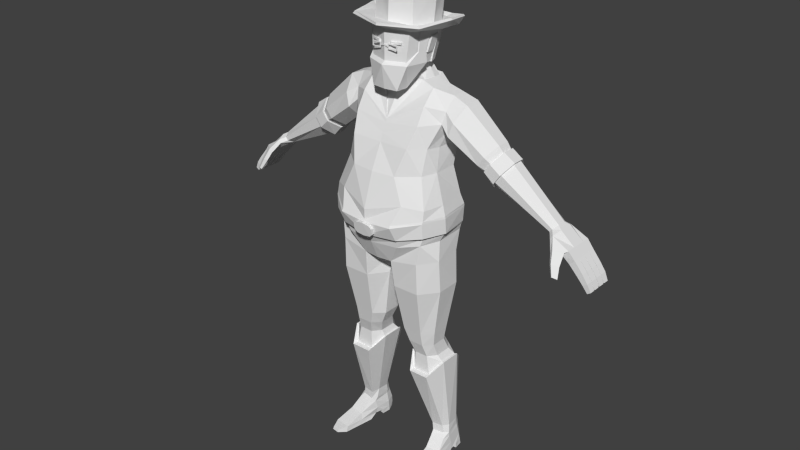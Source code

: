 # Source: Character_10.1.blend  (saved by Blender 2.78.0; exported with 4.5.12 LTS)
import bpy
from mathutils import Matrix  # noqa: F401  (used for matrix-valued properties, if any)

bpy.ops.wm.read_factory_settings(use_empty=True)
scene = bpy.context.scene
scene.name = 'Scene'

# ---- collections
col_collection_1 = bpy.data.collections.new('Collection 1'); scene.collection.children.link(col_collection_1)

# ---- world
world_world = bpy.data.worlds.new('World'); scene.world = world_world
world_world.color = (0.05088, 0.05088, 0.05088)
world_world.use_sun_shadow = False
world_world.sun_shadow_jitter_overblur = 0.0
world_world.cycles.sampling_method = 'NONE'
world_world.cycles.sample_map_resolution = 256

# ---- meshes
me_cubo = bpy.data.meshes.new('Cubo')
me_cubo.from_pydata([(-0.1046, -0.06906, 1.808), (0.0, -0.1538, 2.171), (0.0, 0.1072, 2.138), (0.0, 0.1012, 2.101), (0.0, -0.1568, 2.128), (0.0, -0.01731, 2.153), (0.0, 0.04704, 1.806), (-0.05572, 0.02324, 1.803), (0.0, -0.09341, 1.759), (-0.05209, -0.06012, 1.773), (-0.7192, 0.05866, 1.25), (-0.7307, 0.05866, 1.263), (-0.7699, 0.07129, 1.19), (-0.8023, 0.07129, 1.22), (-0.7995, 0.07129, 1.159), (-0.8295, 0.07129, 1.184), (-0.8389, 0.07129, 1.118), (-0.8663, 0.07129, 1.139), (-0.8644, 0.07129, 1.087), (-0.8901, 0.07129, 1.105), (-0.8864, 0.06842, 1.061), (-0.9054, 0.06842, 1.072), (-0.7077, 0.03328, 1.237), (-0.7077, -0.02311, 1.237), (-0.7307, -0.06989, 1.263), (-0.7422, -0.02938, 1.275), (-0.7422, 0.03328, 1.275), (-0.8023, 0.03699, 1.22), (-0.7995, 0.03956, 1.159), (-0.7995, 0.005258, 1.159), (-0.7995, -0.02904, 1.159), (-0.8295, -0.02904, 1.184), (-0.8295, 0.005258, 1.184), (-0.8295, 0.03956, 1.184), (-0.8389, 0.03699, 1.118), (-0.8389, 0.002686, 1.118), (-0.8389, -0.03162, 1.118), (-0.8663, -0.03162, 1.139), (-0.8663, 0.002686, 1.139), (-0.8663, 0.03699, 1.139), (-0.8644, 0.03699, 1.087), (-0.8644, 0.002686, 1.087), (-0.8644, -0.03162, 1.087), (-0.8901, -0.03162, 1.105), (-0.8901, 0.002686, 1.105), (-0.8901, 0.03699, 1.105), (-0.8864, 0.03481, 1.061), (-0.8864, -0.0006416, 1.061), (-0.8864, -0.03272, 1.061), (-0.9054, -0.03272, 1.072), (-0.9054, -0.0006416, 1.072), (-0.9054, 0.03481, 1.072), (-0.8663, 0.04213, 1.139), (-0.8901, 0.04213, 1.105), (-0.9054, 0.04436, 1.072), (-0.7699, 0.04213, 1.19), (-0.8389, 0.04213, 1.118), (-0.8644, 0.04213, 1.087), (-0.8864, 0.04436, 1.061), (-0.7699, 0.007831, 1.19), (-0.8389, 0.007831, 1.118), (-0.8663, 0.007831, 1.139), (-0.8644, 0.007831, 1.087), (-0.8901, 0.007831, 1.105), (-0.8864, 0.01075, 1.061), (-0.9054, 0.01075, 1.072), (-0.7699, -0.02647, 1.19), (-0.8023, -0.02647, 1.22), (-0.8389, -0.02647, 1.118), (-0.8663, -0.02647, 1.139), (-0.8644, -0.02647, 1.087), (-0.8901, -0.02647, 1.105), (-0.8864, -0.0247, 1.061), (-0.9054, -0.0247, 1.072), (-0.8052, -0.06077, 1.164), (-0.8447, -0.06077, 1.122), (-0.8714, -0.06077, 1.092), (-0.8903, -0.05677, 1.063), (-0.8295, -0.06077, 1.184), (-0.8663, -0.06077, 1.139), (-0.8901, -0.06077, 1.105), (-0.9054, -0.05677, 1.072), (-0.8023, -0.06717, 1.22), (-0.7192, -0.06989, 1.25), (-0.7718, -0.06935, 1.201), (-0.7453, -0.1029, 1.207), (-0.7583, -0.1226, 1.171), (-0.7863, -0.1057, 1.16), (-0.7782, -0.1417, 1.13), (-0.7978, -0.13, 1.122), (-0.792, -0.08058, 1.214), (-0.7557, -0.1071, 1.224), (-0.7961, -0.1153, 1.17), (-0.768, -0.1321, 1.181), (-0.8035, -0.1356, 1.128), (-0.7839, -0.1473, 1.136), (-0.7228, -0.01786, 1.286), (-0.7228, 0.02182, 1.286), (-0.5146, 0.02958, 1.484), (-0.5146, -0.02409, 1.484), (-0.5064, 0.02622, 1.478), (-0.5064, -0.02083, 1.478), (-0.4281, -0.02083, 1.365), (-0.4281, 0.02622, 1.365), (-0.2316, 0.0173, 1.698), (-0.2328, -0.04232, 1.697), (-0.7113, 0.04767, 1.273), (-0.4551, 0.08325, 1.398), (-0.4551, -0.07777, 1.398), (-0.4254, -0.02409, 1.355), (-0.4803, 0.07328, 1.441), (-0.4542, 0.07328, 1.403), (-0.4803, -0.06789, 1.441), (-0.4542, -0.06789, 1.403), (-0.3554, 0.02785, 1.42), (-0.3554, -0.02914, 1.42), (-0.442, -0.02914, 1.539), (-0.442, 0.02785, 1.539), (-0.4131, 0.08483, 1.499), (-0.3842, 0.08483, 1.459), (-0.3842, -0.08612, 1.459), (-0.4131, -0.08612, 1.499), (-0.3934, -0.02279, 1.404), (-0.3934, 0.02683, 1.404), (-0.4635, 0.02683, 1.507), (-0.4635, -0.02279, 1.507), (-0.4168, 0.07645, 1.439), (-0.4401, 0.07645, 1.473), (-0.4401, -0.0724, 1.473), (-0.4168, -0.0724, 1.439), (-0.2531, 0.08476, 1.63), (-0.2973, -0.04401, 1.671), (-0.2449, 0.09448, 1.552), (-0.2945, 0.02776, 1.674), (-0.2589, -0.0486, 1.495), (-0.258, -0.1129, 1.552), (-0.2495, 0.03855, 1.513), (-0.2756, -0.1053, 1.61), (-0.1657, 0.01599, 1.716), (-0.1516, -0.07033, 1.718), (-0.2007, 0.05889, 1.663), (-0.09363, 0.06085, 1.735), (0.0, 0.06858, 1.735), (-0.0925, -0.046, 1.73), (-0.2496, -0.08813, 0.07841), (-0.1888, -0.09872, 0.07841), (-0.244, 0.02203, 0.08365), (-0.2554, -0.05159, 0.07841), (-0.1801, 0.04663, 0.08402), (-0.2247, 0.05023, 0.08402), (-0.1697, 0.01604, 0.08402), (-0.1721, -0.06591, 0.07841), (-0.2724, -0.2213, 0.01238), (-0.2007, -0.2323, 0.01238), (-0.2531, 0.03294, 0.009488), (-0.2629, -0.04274, 0.006469), (-0.16, 0.01815, 0.009488), (-0.175, -0.05817, 0.006469), (-0.2548, 0.03563, -0.01381), (-0.2297, 0.05906, -0.01381), (-0.2749, -0.2278, -0.01381), (-0.1745, 0.05682, -0.01381), (-0.1594, 0.0203, -0.01381), (-0.2005, -0.2392, -0.01381), (-0.2482, 0.02981, 0.03939), (-0.1671, -0.05495, 0.03939), (-0.1946, -0.1417, 0.03939), (-0.2607, -0.1316, 0.03939), (-0.2586, -0.04094, 0.03939), (-0.1604, 0.01633, 0.03939), (0.0, -0.1554, 0.9516), (0.0, 0.002137, 0.9608), (-0.1955, -0.2194, 0.8676), (-0.1796, -0.1728, 0.6465), (-0.1797, -0.1599, 0.5837), (-0.1882, -0.1383, 0.5224), (-0.2048, -0.1413, 0.4346), (-0.23, -0.07157, 0.134), (-0.2391, -0.06828, 0.09699), (0.0, 0.06662, 1.0), (-0.07561, -0.2194, 0.8676), (-0.09085, -0.1728, 0.6465), (-0.1101, -0.1599, 0.5837), (-0.127, -0.1383, 0.5224), (-0.1237, -0.1413, 0.4346), (-0.1803, -0.0787, 0.134), (-0.1843, -0.07885, 0.09699), (-0.06802, -0.2337, 0.9892), (-0.2542, -0.02721, 0.8676), (-0.224, -0.05055, 0.6465), (-0.2145, -0.054, 0.5837), (-0.2189, -0.02467, 0.5224), (-0.2504, -0.003128, 0.495), (-0.2407, 0.0159, 0.1315), (-0.2411, 0.01908, 0.09864), (-0.2564, -0.1403, 0.8676), (-0.224, -0.132, 0.6465), (-0.2145, -0.1246, 0.5837), (-0.2189, -0.1004, 0.5224), (-0.2407, -0.09528, 0.4945), (-0.2475, -0.04408, 0.1339), (-0.2529, -0.05125, 0.09699), (-0.2041, 0.0295, 1.487), (-0.07653, 0.02932, 0.8676), (-0.1796, 0.02932, 0.8676), (-0.09085, -0.009815, 0.6465), (-0.1796, -0.009815, 0.6465), (-0.1101, -0.01869, 0.5837), (-0.1797, -0.01869, 0.5837), (-0.127, 0.01322, 0.5224), (-0.1882, 0.01322, 0.5224), (-0.1237, 0.03309, 0.4346), (-0.2107, 0.06233, 0.4352), (-0.1879, 0.04322, 0.1315), (-0.2229, 0.04322, 0.1315), (-0.1821, 0.04351, 0.09864), (-0.2265, 0.04672, 0.09838), (-0.1399, 0.03723, 1.017), (0.0, -0.2376, 0.9866), (-0.01667, -0.02721, 0.8676), (-0.04645, -0.05055, 0.6465), (-0.07527, -0.054, 0.5837), (-0.09634, -0.02467, 0.5224), (-0.08608, -0.003242, 0.4945), (-0.1714, 0.0159, 0.1315), (-0.1688, 0.01908, 0.09864), (-0.005556, -0.01029, 0.9593), (-0.01667, -0.1403, 0.8676), (-0.04645, -0.132, 0.6465), (-0.07527, -0.1246, 0.5837), (-0.09634, -0.1004, 0.5224), (-0.08608, -0.09528, 0.4945), (-0.168, -0.04315, 0.1387), (-0.1683, -0.05479, 0.09699), (-0.002276, -0.1199, 0.9593), (0.0, -0.2768, 1.076), (0.0, 0.09472, 1.104), (-0.08747, 0.08828, 1.102), (-0.1238, -0.2629, 1.082), (0.0, -0.2664, 1.388), (0.0, 0.04121, 1.388), (0.0, -0.1982, 1.531), (0.0, 0.08345, 1.586), (0.0, -0.2133, 1.498), (0.0, 0.07448, 1.487), (0.0, -0.3148, 1.193), (0.0, 0.08634, 1.201), (-0.2104, -0.007762, 1.388), (-0.06041, 0.06154, 0.9999), (-0.2328, 0.01605, 1.097), (-0.2455, 0.02391, 1.215), (-0.2424, -0.1308, 1.1), (-0.211, -0.1159, 1.388), (-0.1993, -0.08811, 1.487), (-0.264, -0.1268, 1.217), (-0.1043, -0.2545, 1.388), (-0.1534, -0.1727, 1.586), (-0.1355, -0.2169, 1.5), (-0.1244, -0.3061, 1.199), (-0.08698, 0.04121, 1.388), (-0.1226, 0.08345, 1.586), (-0.1082, 0.07448, 1.487), (-0.08353, 0.08273, 1.202), (0.0, -0.1804, 1.569), (-0.1528, -0.131, 1.657), (-0.1622, 0.05808, 1.096), (-0.1452, 0.0412, 1.388), (-0.164, 0.071, 1.487), (-0.2038, 0.07003, 1.591), (-0.1694, 0.06605, 1.207), (0.0, -0.1738, 1.583), (-0.2264, -0.08578, 1.641), (-0.1274, 0.06438, 1.678), (0.0, 0.07831, 1.681), (-0.105, 0.009093, 1.733), (0.0, 0.02829, 1.803), (-0.06, -0.08816, 1.765), (0.0, -0.07566, 1.768), (-0.06087, 0.003506, 1.793), (-0.2415, -0.01705, 1.014), (-0.1931, -0.2233, 1.009), (-0.254, -0.1489, 1.014), (-0.207, -0.2156, 1.097), (-0.1869, -0.1507, 1.493), (-0.2269, -0.2237, 1.217), (-0.1868, -0.1845, 1.388), (-0.7714, -0.08051, 1.2), (-0.2171, 0.03013, 1.55), (-0.2187, -0.1017, 1.591), (-0.2129, -0.05209, 1.546), (-0.06951, 0.0906, 2.102), (-0.09514, 0.07119, 2.104), (-0.08568, 0.004415, 1.806), (-0.06564, 0.02674, 1.806), (-0.06298, 0.09695, 2.139), (-0.09825, 0.07574, 2.142), (0.0, 0.04941, 2.145), (-0.09035, -0.1204, 2.125), (-0.0925, -0.1176, 2.166), (-0.1246, -0.01744, 2.115), (-0.1359, -0.01539, 2.153), (-0.1211, -0.03528, 1.956), (-0.1252, -0.04459, 1.941), (-0.09559, -0.1497, 1.95), (-0.09427, -0.1304, 1.964), (0.0, 0.07775, 1.934), (0.0, 0.07364, 1.947), (0.0, -0.1867, 1.953), (0.0, -0.1624, 1.976), (-0.1003, 0.04369, 1.936), (-0.09845, 0.04434, 1.949), (-0.07978, 0.06182, 1.948), (-0.07932, 0.06374, 1.935), (-0.1919, -0.02048, 1.992), (-0.2029, -0.02572, 1.987), (-0.1653, -0.1789, 1.98), (-0.1566, -0.1762, 1.991), (0.0, 0.1489, 1.947), (0.0, 0.1455, 1.953), (0.0, -0.2335, 1.976), (0.0, -0.232, 1.986), (-0.1668, 0.1012, 1.968), (-0.1554, 0.1087, 1.971), (-0.07866, 0.1362, 1.955), (-0.07759, 0.1391, 1.948), (0.0, 0.05129, 1.729), (-0.09139, 0.04544, 1.729), (-0.1, 0.00618, 1.728), (0.0, -0.07176, 1.731), (-0.09658, -0.06462, 1.736), (-0.08908, 0.05251, 1.714), (0.0, 0.05922, 1.714), (-0.1055, 0.007516, 1.712), (-0.09686, -0.05229, 1.715), (-0.4849, 0.08325, 1.441), (-0.6882, 0.02182, 1.247), (-0.6998, 0.04767, 1.26), (-0.6882, -0.01786, 1.247), (-0.6998, -0.04352, 1.26), (-0.4254, 0.02958, 1.355), (-0.7113, -0.04352, 1.273), (0.0, -0.296, 1.112), (0.0, 0.093, 1.127), (-0.2384, 0.01873, 1.122), (-0.2574, -0.122, 1.132), (-0.1361, -0.2677, 1.116), (-0.089, 0.08806, 1.126), (-0.1698, 0.05741, 1.123), (-0.2181, -0.2089, 1.131), (0.0, -0.295, 1.122), (-0.04722, -0.3039, 1.14), (-0.0353, -0.302, 1.127), (-0.0464, -0.308, 1.166), (0.0, -0.3126, 1.184), (-0.0333, -0.3104, 1.178), (-0.0466, -0.3251, 1.14), (0.0, -0.3223, 1.122), (-0.03401, -0.3233, 1.127), (0.0, -0.3336, 1.184), (-0.04639, -0.3291, 1.166), (-0.03327, -0.3314, 1.178), (-0.2107, -0.1683, 0.4352), (-0.2504, -0.09811, 0.495), (-0.1199, -0.1683, 0.4352), (-0.2407, -0.009102, 0.4945), (-0.2048, 0.03309, 0.4346), (-0.1199, 0.06233, 0.4352), (-0.07804, -0.09811, 0.495), (-0.07804, 0.004077, 0.495), (-0.253, -0.2712, 0.008338), (-0.2208, -0.2761, 0.008338), (-0.254, -0.2741, -0.002115), (-0.2207, -0.2792, -0.002115), (-0.2602, -0.004947, -0.01381), (-0.1633, -0.0205, -0.01381), (-0.2601, -0.00588, 0.009488), (-0.1618, -0.02096, 0.009488), (-0.268, -0.07735, -0.0143), (-0.176, -0.09314, -0.0143), (-0.1755, 0.05868, 0.03939), (-0.1745, 0.06022, 0.009488), (-0.228, 0.06112, 0.009488), (-0.2259, 0.05985, 0.03939), (-0.1268, -0.3117, 1.188), (0.0, -0.3203, 1.182), (-0.08388, 0.09084, 1.195), (0.0, 0.09432, 1.193), (0.0, -0.3102, 1.122), (-0.266, -0.1276, 1.206), (-0.2451, 0.02625, 1.205), (-0.242, 0.02313, 1.134), (-0.2256, -0.2288, 1.206), (-0.2674, -0.1234, 1.139), (-0.1351, -0.2836, 1.125), (-0.08666, 0.09022, 1.132), (-0.1738, 0.07293, 1.2), (0.0, 0.09325, 1.134), (-0.1762, 0.06221, 1.132), (-0.2275, -0.2247, 1.14), (-0.06269, -0.1533, 1.896), (-0.01107, -0.1661, 1.894), (-0.06499, -0.1543, 1.906), (-0.01107, -0.1654, 1.905), (-0.0682, -0.1664, 1.895), (-0.02905, -0.1816, 1.894), (-0.0705, -0.1665, 1.905), (-0.02905, -0.1809, 1.905), (-0.0428, -0.1651, 1.887), (-0.03001, -0.1673, 1.887), (-0.05006, -0.1703, 1.887), (-0.03727, -0.1726, 1.887), (-0.04281, -0.1651, 1.882), (-0.03002, -0.1674, 1.882), (-0.05007, -0.1704, 1.883), (-0.03728, -0.1726, 1.883), (-0.1031, -0.1103, 1.863), (-0.1049, -0.07745, 1.863), (-0.1073, -0.1044, 1.954), (-0.1112, -0.1021, 1.953), (-0.107, -0.108, 1.862), (-0.1166, -0.07517, 1.862), (-0.127, -0.05574, 1.947), (-0.1091, -0.07101, 1.855), (-0.09782, -0.03535, 1.855), (-0.1209, -0.05842, 1.918), (-0.1157, -0.01537, 1.918), (-0.1298, -0.0551, 1.915), (-0.118, -0.06769, 1.853), (-0.1145, -0.03204, 1.853), (-0.1245, -0.01205, 1.915), (-0.08288, -0.154, 1.826), (0.0, -0.1848, 1.826), (-0.1165, -0.007005, 1.94), (-0.1, -0.027, 1.803), (0.0, 0.05847, 1.803), (0.0, 0.0911, 1.942), (-0.09329, 0.009259, 1.803), (-0.1063, 0.0495, 1.941), (-0.07932, 0.07704, 1.942), (-0.06711, 0.03885, 1.803), (-0.1243, -0.001381, 1.941), (-0.1061, -0.027, 1.803), (-0.1192, -0.06613, 1.923), (-0.1249, -0.06384, 1.922), (-0.1138, -0.006647, 1.922), (-0.1216, -0.006647, 1.922), (-0.2677, -0.132, 0.009424), (-0.2714, -0.1526, -0.01406), (-0.1878, -0.1452, 0.009424), (-0.1883, -0.1662, -0.01406), (0.0, 0.1333, 1.942), (-0.1741, -0.0291, 1.965), (-0.1401, 0.0902, 1.955), (-0.06225, 0.1247, 1.942), (-0.1338, -0.1706, 1.984), (0.0, -0.2212, 1.983), (-0.1684, -0.03552, 1.95), (0.0, -0.2005, 1.966), (-0.1314, -0.167, 1.961), (-0.1601, 0.0748, 1.941), (-0.06509, 0.1083, 1.933), (0.0, 0.1168, 1.932), (-0.2493, -0.1229, 1.261), (-0.1505, -0.2677, 1.276), (-0.08019, 0.06857, 1.248), (-0.2331, 0.01279, 1.26), (0.0, -0.3157, 1.238), (-0.1624, 0.0554, 1.249), (0.0, 0.07004, 1.247), (-0.2253, -0.2162, 1.259), (0.0, -0.1241, 1.702), (-0.05686, -0.119, 1.708), (0.0, -0.1878, 1.712), (-0.0586, -0.1802, 1.712), (-0.09307, -0.1634, 1.814), (0.0, -0.2029, 1.814), (-0.1172, -0.07014, 1.814), (-0.4849, -0.07777, 1.441), (-0.4124, 0.08686, 1.439), (-0.439, 0.08686, 1.478), (-0.4657, 0.03027, 1.517), (-0.4657, -0.02632, 1.517), (-0.439, -0.08291, 1.478), (-0.4124, -0.08291, 1.439), (-0.3857, -0.02632, 1.399), (-0.3857, 0.03027, 1.399), (-0.05997, -0.1805, 1.874), (-0.01812, -0.1839, 1.882), (-0.05997, -0.1805, 1.896), (-0.01812, -0.1839, 1.888), (-0.05653, -0.1807, 1.893), (-0.05653, -0.1807, 1.877), (-0.02151, -0.1828, 1.877), (-0.02151, -0.1828, 1.893), (-0.05676, -0.1844, 1.893), (-0.05676, -0.1844, 1.877), (-0.02173, -0.1865, 1.877), (-0.02173, -0.1865, 1.893), (-0.0602, -0.1842, 1.896), (-0.0602, -0.1842, 1.874), (-0.01824, -0.1858, 1.882), (-0.01824, -0.1858, 1.888), (-0.01807, -0.183, 1.874), (-0.01807, -0.183, 1.896), (-0.01829, -0.1867, 1.874), (-0.01829, -0.1867, 1.896), (0.0, -0.1862, 1.887), (0.0, -0.1862, 1.893), (0.0, -0.1881, 1.887), (0.0, -0.1881, 1.893)], [], [(0, 276, 471, 476), (297, 4, 1, 298), (7, 278, 292, 293), (21, 20, 58, 54), (38, 35, 41, 44), (32, 29, 35, 38), (10, 22, 55, 12), (15, 14, 16, 17), (19, 18, 20, 21), (52, 17, 19, 53), (65, 51, 46, 64), (66, 84, 74, 30), (36, 75, 76, 42), (71, 44, 50, 73), (63, 45, 51, 65), (13, 11, 10, 12), (73, 50, 47, 72), (69, 38, 44, 71), (61, 39, 45, 63), (53, 19, 21, 54), (16, 56, 57, 18), (29, 30, 68, 35), (34, 60, 62, 40), (35, 68, 70, 41), (23, 83, 84, 66), (62, 63, 65, 64), (63, 62, 60, 61), (28, 33, 52, 56), (14, 28, 56, 16), (48, 49, 43, 42), (78, 31, 37, 79), (90, 92, 93, 91), (92, 94, 95, 93), (89, 87, 86, 88), (340, 96, 25, 24), (85, 86, 87, 286), (59, 66, 30, 29), (88, 95, 94, 89), (91, 93, 86, 85), (79, 75, 74, 78), (80, 76, 75, 79), (81, 49, 48, 77), (70, 71, 73, 72), (71, 70, 68, 69), (47, 50, 44, 41), (46, 51, 45, 40), (40, 45, 39, 34), (34, 39, 33, 28), (32, 33, 39, 61), (56, 52, 53, 57), (57, 53, 54, 58), (17, 16, 18, 19), (40, 62, 64, 46), (41, 70, 72, 47), (18, 57, 58, 20), (31, 32, 38, 69), (13, 12, 14, 15), (11, 13, 27, 26), (82, 90, 91, 24), (77, 76, 80, 81), (24, 25, 67, 82), (69, 68, 30, 31), (78, 74, 84, 82), (80, 43, 49, 81), (79, 37, 43, 80), (335, 337, 23, 22), (109, 484, 483, 108), (477, 482, 481, 99), (103, 111, 107, 339), (130, 140, 268, 132), (134, 289, 288, 135), (131, 105, 104, 133), (117, 124, 125, 116), (116, 125, 128, 121), (115, 122, 123, 114), (119, 126, 127, 118), (118, 127, 124, 117), (121, 128, 129, 120), (271, 105, 131, 137), (124, 127, 479, 480), (112, 113, 108, 477), (132, 136, 114, 119), (114, 123, 126, 119), (135, 288, 271, 137), (136, 287, 289, 134), (130, 118, 117, 133), (137, 131, 116, 121), (126, 123, 485, 478), (101, 112, 477, 99), (120, 129, 122, 115), (122, 129, 483, 484), (111, 110, 334, 107), (115, 134, 135, 120), (118, 130, 132, 119), (96, 97, 26, 25), (336, 335, 22, 10), (67, 27, 33, 32, 31), (25, 26, 27, 67), (61, 60, 29, 32), (97, 106, 11, 26), (42, 76, 77, 48), (106, 336, 10, 11), (12, 55, 28, 14), (338, 340, 24, 83), (337, 338, 83, 23), (90, 82, 84, 286), (84, 83, 85, 286), (123, 122, 484, 485), (113, 102, 109, 108), (125, 124, 480, 481), (102, 103, 339, 109), (120, 135, 137, 121), (146, 194, 216, 149), (382, 381, 154, 164), (166, 153, 448), (149, 216, 215, 148), (174, 175, 183, 182), (374, 162, 156, 376), (169, 165, 157, 376, 156), (167, 446, 152), (169, 156, 380, 379), (193, 194, 201, 200), (380, 156, 162, 161), (446, 155, 377, 447), (196, 197, 174, 173), (158, 159, 161, 162), (373, 374, 376, 375), (168, 164, 154, 375, 155), (232, 224, 368, 367), (154, 381, 159, 158), (448, 153, 163, 449), (151, 165, 169, 150), (150, 169, 379, 148), (147, 168, 167, 144), (151, 145, 166, 165), (149, 382, 164, 146), (213, 214, 212, 366), (232, 233, 225, 224), (191, 364, 199, 198), (230, 231, 223, 222), (190, 191, 198, 197), (230, 222, 221, 229), (188, 189, 196, 195), (227, 228, 220, 219), (204, 188, 279, 217), (234, 227, 219, 226), (208, 207, 209, 210), (189, 190, 197, 196), (208, 190, 189, 206), (181, 182, 229, 228), (361, 177, 185, 363), (232, 367, 363, 185), (214, 216, 194, 193), (201, 178, 177, 200), (213, 366, 368, 224), (163, 153, 370, 372), (153, 166, 167, 152), (144, 145, 186, 178), (259, 266, 267, 261), (173, 181, 180, 172), (166, 145, 144, 167), (184, 183, 175, 176), (192, 193, 200, 362), (197, 198, 175, 174), (147, 201, 194, 146), (181, 228, 227, 180), (230, 229, 182, 183), (207, 221, 222, 209), (184, 231, 230, 183), (362, 200, 177, 361), (208, 206, 205, 207), (204, 206, 189, 188), (195, 196, 173, 172), (199, 176, 175, 198), (144, 178, 201, 147), (182, 181, 173, 174), (220, 228, 229, 221), (210, 365, 364, 191), (207, 205, 220, 221), (177, 178, 186, 185), (202, 247, 252, 253), (206, 204, 203, 205), (233, 151, 150, 225), (365, 210, 209, 211), (462, 465, 250, 254), (186, 233, 232, 185), (216, 214, 213, 215), (151, 233, 186, 145), (215, 213, 224, 225), (211, 209, 222, 223), (205, 203, 219, 220), (281, 279, 188, 195), (148, 215, 225, 150), (248, 237, 236, 179), (257, 243, 241, 256), (249, 279, 281, 251), (261, 267, 268, 260), (255, 239, 243, 257), (248, 203, 204, 217), (347, 343, 390, 397), (234, 226, 171, 170), (283, 253, 252, 285), (262, 246, 386, 385), (464, 468, 246, 262), (269, 262, 385, 395), (465, 247, 266, 467), (187, 218, 235, 238), (187, 238, 282, 280), (463, 469, 284, 258), (217, 265, 237, 248), (344, 251, 282, 348), (281, 280, 282, 251), (466, 239, 255, 463), (240, 259, 261, 244), (244, 261, 260, 242), (256, 241, 263, 264), (469, 285, 252, 462), (267, 266, 247, 202), (467, 266, 259, 464), (260, 268, 140, 272), (104, 138, 272, 140), (139, 329, 274, 138), (114, 136, 134, 115), (116, 131, 133, 117), (140, 130, 133, 104), (268, 287, 136, 132), (326, 7, 275, 325), (277, 9, 143, 328), (187, 234, 170, 218), (180, 227, 234, 187), (271, 264, 139, 105), (348, 282, 238, 345), (245, 258, 383, 384), (257, 283, 285, 255), (172, 280, 281, 195), (180, 187, 280, 172), (226, 248, 179, 171), (382, 149, 148, 379), (381, 380, 161, 159), (217, 279, 249, 265), (85, 83, 24, 91), (86, 93, 95, 88), (87, 92, 90, 286), (89, 94, 92, 87), (36, 37, 31, 30), (42, 43, 37, 36), (30, 74, 75, 36), (22, 23, 66, 59, 55), (28, 29, 60, 34), (33, 15, 17, 52), (13, 15, 33, 27), (55, 59, 29, 28), (67, 31, 78, 82), (276, 9, 277, 8), (278, 7, 326, 327), (7, 293, 6, 275), (449, 163, 160, 447), (146, 164, 168, 147), (283, 288, 289, 253), (253, 289, 287, 202), (272, 141, 142, 273), (267, 202, 287, 268), (138, 274, 141, 272), (256, 288, 283, 257), (264, 271, 288, 256), (242, 260, 272, 273), (208, 210, 191, 190), (107, 478, 485, 339), (0, 292, 278, 9), (276, 0, 9), (292, 0, 433), (298, 1, 5, 300), (291, 295, 294, 290), (264, 263, 270, 139), (193, 192, 212, 214), (104, 105, 139, 138), (278, 327, 143, 9), (310, 291, 290, 311), (296, 295, 300, 5), (3, 290, 294, 2), (295, 291, 299, 300), (2, 294, 295, 296), (219, 203, 248, 226), (298, 300, 299, 297), (461, 460, 324, 317), (299, 301, 304, 297), (451, 313, 316), (291, 310, 301, 299), (459, 456, 314, 321), (297, 304, 308, 4), (453, 450, 318, 323), (3, 306, 311, 290), (452, 453, 323), (321, 322, 323, 324), (313, 314, 315, 316), (322, 321, 314, 313), (316, 315, 319, 320), (318, 317, 324, 323), (455, 454, 316, 320), (456, 458, 315, 314), (459, 321, 324), (458, 457, 319, 315), (451, 452, 322, 313), (143, 327, 332, 333), (141, 274, 332, 330), (274, 329, 333, 332), (142, 141, 330, 331), (327, 326, 330, 332), (326, 325, 331, 330), (96, 340, 112, 101), (338, 113, 112, 340), (337, 102, 113, 338), (335, 103, 102, 337), (335, 336, 111, 103), (98, 480, 479, 334), (249, 343, 347, 265), (346, 347, 397, 394), (250, 269, 395, 389), (235, 341, 345, 238), (237, 346, 342, 236), (251, 344, 343, 249), (237, 265, 347, 346), (352, 350, 355, 359), (356, 358, 360, 359, 355, 357), (349, 356, 357, 351), (351, 357, 355, 350), (358, 353, 354, 360), (360, 354, 352, 359), (362, 199, 364, 192), (192, 364, 365, 212), (212, 365, 211, 366), (366, 211, 223, 368), (368, 223, 231, 367), (367, 231, 184, 363), (363, 184, 176, 361), (361, 176, 199, 362), (369, 371, 372, 370), (152, 160, 371, 369), (160, 163, 372, 371), (153, 152, 369, 370), (373, 375, 154, 158), (374, 373, 158, 162), (375, 376, 157, 155), (377, 155, 157, 378), (379, 380, 381, 382), (394, 397, 395, 385), (392, 388, 389, 390), (394, 385, 386, 396), (387, 384, 383, 393), (390, 389, 395, 397), (391, 398, 393, 383), (388, 392, 398, 391), (348, 345, 393, 398), (284, 254, 388, 391), (344, 348, 398, 392), (254, 250, 389, 388), (345, 341, 387, 393), (342, 346, 394, 396), (258, 284, 391, 383), (343, 344, 392, 390), (400, 402, 406, 404), (405, 403, 404, 406), (399, 400, 404, 403), (402, 401, 405, 406), (401, 399, 403, 405), (407, 409, 410, 408), (411, 412, 414, 413), (409, 407, 411, 413), (410, 409, 413, 414), (408, 410, 414, 412), (421, 443, 420, 419, 418), (442, 416, 420, 443), (415, 417, 418, 419), (415, 419, 474, 430), (419, 420, 476, 474), (429, 428, 427, 426), (424, 425, 429, 426), (423, 422, 427, 428), (425, 423, 428, 429), (422, 424, 426, 427), (292, 433, 441, 436), (303, 430, 431, 307), (6, 293, 439, 434), (436, 437, 438, 439), (435, 434, 439, 438), (437, 436, 441, 445, 440), (293, 292, 436, 439), (433, 444, 445, 441), (421, 440, 445, 443), (443, 445, 444, 442), (168, 155, 446, 167), (152, 446, 447, 160), (165, 166, 448, 157), (157, 448, 449, 378), (378, 449, 447, 377), (301, 310, 452, 451), (308, 304, 454, 455), (310, 311, 453, 452), (311, 306, 450, 453), (304, 301, 451, 454), (303, 307, 457, 458), (302, 303, 458, 456), (309, 432, 302, 456, 459), (305, 312, 460, 461), (312, 309, 459, 460), (460, 459, 324), (322, 452, 323), (454, 451, 316), (269, 467, 464, 262), (284, 469, 462, 254), (245, 466, 463, 258), (255, 285, 469, 463), (250, 465, 467, 269), (259, 240, 468, 464), (252, 247, 465, 462), (473, 471, 470, 472), (475, 474, 473, 472), (474, 476, 471, 473), (276, 8, 470, 471), (431, 430, 474, 475), (328, 143, 333, 270), (139, 270, 329), (99, 481, 480, 98), (334, 479, 478, 107), (339, 485, 484, 109), (108, 483, 482, 477), (106, 110, 111, 336), (97, 100, 110, 106), (101, 100, 97, 96), (128, 125, 481, 482), (110, 100, 98, 334), (129, 128, 482, 483), (100, 101, 99, 98), (127, 126, 478, 479), (491, 486, 488, 490), (492, 502, 486, 491), (493, 503, 502, 492), (490, 488, 503, 493), (495, 494, 498, 499), (496, 495, 499, 504), (497, 496, 504, 505), (494, 497, 505, 498), (503, 488, 498, 505), (486, 502, 504, 499), (490, 493, 497, 494), (492, 491, 495, 496), (489, 501, 509, 507), (488, 486, 499, 498), (493, 492, 496, 497), (491, 490, 494, 495), (489, 487, 502, 503), (500, 501, 505, 504), (501, 489, 503, 505), (487, 500, 504, 502), (506, 507, 509, 508), (487, 489, 507, 506), (500, 487, 506, 508), (501, 500, 508, 509), (420, 416, 0, 476), (302, 0, 430, 303), (432, 444, 433, 0, 302), (333, 329, 270)])
_uv = me_cubo.uv_layers.new(name='UVMap')
_uv.uv.foreach_set('vector', [0.198, 0.7631, 0.198, 0.7631, 0.198, 0.7631, 0.198, 0.7631, 0.1586, 0.2499, 0.1586, 0.2499, 0.1586, 0.2499, 0.1586, 0.2499, 0.6358, 0.7954, 0.6358, 0.7954, 0.6358, 0.7954, 0.6358, 0.7954, 0.6358, 0.7954, 0.6358, 0.7954, 0.6358, 0.7954, 0.6358, 0.7954, 0.6358, 0.7954, 0.6358, 0.7954, 0.6358, 0.7954, 0.6358, 0.7954, 0.6358, 0.7954, 0.6358, 0.7954, 0.6358, 0.7954, 0.6358, 0.7954, 0.6358, 0.7954, 0.6358, 0.7954, 0.6358, 0.7954, 0.6358, 0.7954, 0.6358, 0.7954, 0.6358, 0.7954, 0.6358, 0.7954, 0.6358, 0.7954, 0.6358, 0.7954, 0.6358, 0.7954, 0.6358, 0.7954, 0.6358, 0.7954, 0.6358, 0.7954, 0.6358, 0.7954, 0.6358, 0.7954, 0.6358, 0.7954, 0.6358, 0.7954, 0.6358, 0.7954, 0.6358, 0.7954, 0.6358, 0.7954, 0.6358, 0.7954, 0.6358, 0.7954, 0.6358, 0.7954, 0.6358, 0.7954, 0.6358, 0.7954, 0.6358, 0.7954, 0.6358, 0.7954, 0.6358, 0.7954, 0.6358, 0.7954, 0.6358, 0.7954, 0.6358, 0.7954, 0.6358, 0.7954, 0.6358, 0.7954, 0.6358, 0.7954, 0.6358, 0.7954, 0.6358, 0.7954, 0.6358, 0.7954, 0.6358, 0.7954, 0.6358, 0.7954, 0.6358, 0.7954, 0.6358, 0.7954, 0.6358, 0.7954, 0.6358, 0.7954, 0.6358, 0.7954, 0.6358, 0.7954, 0.6358, 0.7954, 0.6358, 0.7954, 0.6358, 0.7954, 0.6358, 0.7954, 0.6358, 0.7954, 0.6358, 0.7954, 0.6358, 0.7954, 0.6358, 0.7954, 0.6358, 0.7954, 0.6358, 0.7954, 0.6358, 0.7954, 0.6358, 0.7954, 0.6358, 0.7954, 0.6358, 0.7954, 0.6358, 0.7954, 0.6358, 0.7954, 0.6358, 0.7954, 0.6358, 0.7954, 0.6358, 0.7954, 0.6358, 0.7954, 0.6358, 0.7954, 0.6358, 0.7954, 0.6358, 0.7954, 0.6358, 0.7954, 0.6358, 0.7954, 0.6358, 0.7954, 0.6358, 0.7954, 0.6358, 0.7954, 0.6358, 0.7954, 0.6358, 0.7954, 0.6358, 0.7954, 0.6358, 0.7954, 0.6358, 0.7954, 0.6358, 0.7954, 0.6358, 0.7954, 0.6358, 0.7954, 0.6358, 0.7954, 0.6358, 0.7954, 0.6358, 0.7954, 0.6358, 0.7954, 0.6358, 0.7954, 0.6358, 0.7954, 0.6358, 0.7954, 0.6358, 0.7954, 0.6358, 0.7954, 0.6358, 0.7954, 0.6358, 0.7954, 0.6358, 0.7954, 0.6358, 0.7954, 0.6358, 0.7954, 0.6358, 0.7954, 0.6358, 0.7954, 0.6358, 0.7954, 0.6358, 0.7954, 0.6358, 0.7954, 0.6358, 0.7954, 0.6358, 0.7954, 0.6358, 0.7954, 0.6358, 0.7954, 0.6358, 0.7954, 0.6358, 0.7954, 0.6358, 0.7954, 0.6358, 0.7954, 0.6358, 0.7954, 0.6358, 0.7954, 0.6358, 0.7954, 0.6358, 0.7954, 0.6358, 0.7954, 0.6358, 0.7954, 0.6358, 0.7954, 0.6358, 0.7954, 0.6358, 0.7954, 0.6358, 0.7954, 0.6358, 0.7954, 0.6358, 0.7954, 0.6358, 0.7954, 0.6358, 0.7954, 0.6358, 0.7954, 0.6358, 0.7954, 0.6358, 0.7954, 0.6358, 0.7954, 0.6358, 0.7954, 0.6358, 0.7954, 0.6358, 0.7954, 0.6358, 0.7954, 0.6358, 0.7954, 0.6358, 0.7954, 0.6358, 0.7954, 0.6358, 0.7954, 0.6358, 0.7954, 0.6358, 0.7954, 0.6358, 0.7954, 0.6358, 0.7954, 0.6358, 0.7954, 0.6358, 0.7954, 0.6358, 0.7954, 0.6358, 0.7954, 0.6358, 0.7954, 0.6358, 0.7954, 0.6358, 0.7954, 0.6358, 0.7954, 0.6358, 0.7954, 0.6358, 0.7954, 0.6358, 0.7954, 0.6358, 0.7954, 0.6358, 0.7954, 0.6358, 0.7954, 0.6358, 0.7954, 0.6358, 0.7954, 0.6358, 0.7954, 0.6358, 0.7954, 0.6358, 0.7954, 0.6358, 0.7954, 0.6358, 0.7954, 0.6358, 0.7954, 0.6358, 0.7954, 0.6358, 0.7954, 0.6358, 0.7954, 0.6358, 0.7954, 0.6358, 0.7954, 0.6358, 0.7954, 0.6358, 0.7954, 0.6358, 0.7954, 0.6358, 0.7954, 0.6358, 0.7954, 0.6358, 0.7954, 0.6358, 0.7954, 0.6358, 0.7954, 0.6358, 0.7954, 0.6358, 0.7954, 0.6358, 0.7954, 0.6358, 0.7954, 0.6358, 0.7954, 0.6358, 0.7954, 0.6358, 0.7954, 0.6358, 0.7954, 0.6358, 0.7954, 0.6358, 0.7954, 0.6358, 0.7954, 0.6358, 0.7954, 0.6358, 0.7954, 0.6358, 0.7954, 0.6358, 0.7954, 0.6358, 0.7954, 0.6358, 0.7954, 0.6358, 0.7954, 0.6358, 0.7954, 0.6358, 0.7954, 0.6358, 0.7954, 0.6358, 0.7954, 0.6358, 0.7954, 0.6358, 0.7954, 0.6358, 0.7954, 0.6358, 0.7954, 0.6358, 0.7954, 0.6358, 0.7954, 0.6358, 0.7954, 0.6358, 0.7954, 0.6358, 0.7954, 0.6358, 0.7954, 0.6358, 0.7954, 0.6358, 0.7954, 0.6358, 0.7954, 0.6358, 0.7954, 0.6358, 0.7954, 0.6358, 0.7954, 0.6358, 0.7954, 0.6358, 0.7954, 0.6358, 0.7954, 0.6358, 0.7954, 0.6358, 0.7954, 0.6358, 0.7954, 0.6358, 0.7954, 0.6358, 0.7954, 0.6358, 0.7954, 0.6358, 0.7954, 0.6358, 0.7954, 0.6358, 0.7954, 0.6358, 0.7954, 0.6358, 0.7954, 0.6358, 0.7954, 0.6358, 0.7954, 0.6358, 0.7954, 0.6358, 0.7954, 0.6358, 0.7954, 0.6358, 0.7954, 0.6358, 0.7954, 0.6358, 0.7954, 0.6358, 0.7954, 0.6358, 0.7954, 0.6358, 0.7954, 0.6358, 0.7954, 0.6358, 0.7954, 0.6358, 0.7954, 0.6358, 0.7954, 0.3107, 0.1891, 0.3107, 0.1891, 0.3107, 0.1891, 0.3107, 0.1891, 0.3107, 0.1891, 0.3107, 0.1891, 0.3107, 0.1891, 0.3107, 0.1891, 0.3107, 0.1891, 0.3107, 0.1891, 0.3107, 0.1891, 0.3107, 0.1891, 0.3107, 0.1891, 0.3107, 0.1891, 0.3107, 0.1891, 0.3107, 0.1891, 0.3107, 0.1891, 0.3107, 0.1891, 0.3107, 0.1891, 0.3107, 0.1891, 0.3107, 0.1891, 0.3107, 0.1891, 0.3107, 0.1891, 0.3107, 0.1891, 0.3107, 0.1891, 0.3107, 0.1891, 0.3107, 0.1891, 0.3107, 0.1891, 0.3107, 0.1891, 0.3107, 0.1891, 0.3107, 0.1891, 0.3107, 0.1891, 0.3107, 0.1891, 0.3107, 0.1891, 0.3107, 0.1891, 0.3107, 0.1891, 0.3107, 0.1891, 0.3107, 0.1891, 0.3107, 0.1891, 0.3107, 0.1891, 0.3107, 0.1891, 0.3107, 0.1891, 0.3107, 0.1891, 0.3107, 0.1891, 0.3107, 0.1891, 0.3107, 0.1891, 0.3107, 0.1891, 0.3107, 0.1891, 0.3107, 0.1891, 0.3107, 0.1891, 0.3107, 0.1891, 0.3107, 0.1891, 0.3107, 0.1891, 0.3107, 0.1891, 0.3107, 0.1891, 0.3107, 0.1891, 0.3107, 0.1891, 0.3107, 0.1891, 0.3107, 0.1891, 0.3107, 0.1891, 0.3107, 0.1891, 0.3107, 0.1891, 0.3107, 0.1891, 0.3107, 0.1891, 0.3107, 0.1891, 0.3107, 0.1891, 0.3107, 0.1891, 0.3107, 0.1891, 0.3107, 0.1891, 0.3107, 0.1891, 0.3107, 0.1891, 0.3107, 0.1891, 0.3107, 0.1891, 0.3107, 0.1891, 0.3107, 0.1891, 0.3107, 0.1891, 0.3107, 0.1891, 0.3107, 0.1891, 0.3107, 0.1891, 0.3107, 0.1891, 0.3107, 0.1891, 0.3107, 0.1891, 0.3107, 0.1891, 0.3107, 0.1891, 0.3107, 0.1891, 0.3107, 0.1891, 0.3107, 0.1891, 0.3107, 0.1891, 0.3107, 0.1891, 0.3107, 0.1891, 0.3107, 0.1891, 0.3107, 0.1891, 0.3107, 0.1891, 0.3107, 0.1891, 0.3107, 0.1891, 0.3107, 0.1891, 0.3107, 0.1891, 0.3107, 0.1891, 0.3107, 0.1891, 0.3107, 0.1891, 0.3107, 0.1891, 0.3107, 0.1891, 0.3107, 0.1891, 0.3107, 0.1891, 0.3107, 0.1891, 0.3107, 0.1891, 0.3107, 0.1891, 0.3107, 0.1891, 0.3107, 0.1891, 0.3107, 0.1891, 0.3107, 0.1891, 0.3107, 0.1891, 0.6358, 0.7954, 0.6358, 0.7954, 0.6358, 0.7954, 0.6358, 0.7954, 0.6358, 0.7954, 0.6358, 0.7954, 0.6358, 0.7954, 0.6358, 0.7954, 0.6358, 0.7954, 0.6358, 0.7954, 0.6358, 0.7954, 0.6358, 0.7954, 0.6358, 0.7954, 0.6358, 0.7954, 0.6358, 0.7954, 0.6358, 0.7954, 0.6358, 0.7954, 0.6358, 0.7954, 0.6358, 0.7954, 0.6358, 0.7954, 0.6358, 0.7954, 0.6358, 0.7954, 0.6358, 0.7954, 0.6358, 0.7954, 0.6358, 0.7954, 0.6358, 0.7954, 0.6358, 0.7954, 0.6358, 0.7954, 0.6358, 0.7954, 0.6358, 0.7954, 0.6358, 0.7954, 0.6358, 0.7954, 0.6358, 0.7954, 0.6358, 0.7954, 0.6358, 0.7954, 0.6358, 0.7954, 0.6358, 0.7954, 0.6358, 0.7954, 0.6358, 0.7954, 0.6358, 0.7954, 0.6358, 0.7954, 0.6358, 0.7954, 0.6358, 0.7954, 0.6358, 0.7954, 0.6358, 0.7954, 0.6358, 0.7954, 0.6358, 0.7954, 0.6358, 0.7954, 0.6358, 0.7954, 0.6358, 0.7954, 0.6358, 0.7954, 0.6358, 0.7954, 0.6358, 0.7954, 0.3107, 0.1891, 0.3107, 0.1891, 0.3107, 0.1891, 0.3107, 0.1891, 0.3107, 0.1891, 0.3107, 0.1891, 0.3107, 0.1891, 0.3107, 0.1891, 0.3107, 0.1891, 0.3107, 0.1891, 0.3107, 0.1891, 0.3107, 0.1891, 0.3107, 0.1891, 0.3107, 0.1891, 0.3107, 0.1891, 0.3107, 0.1891, 0.3107, 0.1891, 0.3107, 0.1891, 0.3107, 0.1891, 0.3107, 0.1891, 0.2679, 0.1521, 0.2679, 0.1521, 0.2679, 0.1521, 0.2679, 0.1521, 0.2679, 0.1521, 0.2679, 0.1521, 0.2679, 0.1521, 0.2679, 0.1521, 0.2679, 0.1521, 0.2679, 0.1521, 0.2679, 0.1521, 0.2679, 0.1521, 0.2679, 0.1521, 0.2679, 0.1521, 0.2679, 0.1521, 0.04208, 0.2051, 0.04208, 0.2051, 0.04208, 0.2051, 0.04208, 0.2051, 0.2679, 0.1521, 0.2679, 0.1521, 0.2679, 0.1521, 0.2679, 0.1521, 0.2679, 0.1521, 0.2679, 0.1521, 0.2679, 0.1521, 0.2679, 0.1521, 0.2679, 0.1521, 0.2679, 0.1521, 0.2679, 0.1521, 0.2679, 0.1521, 0.2679, 0.1521, 0.2679, 0.1521, 0.2679, 0.1521, 0.2679, 0.1521, 0.2679, 0.1521, 0.2679, 0.1521, 0.2679, 0.1521, 0.2679, 0.1521, 0.2679, 0.1521, 0.2679, 0.1521, 0.2679, 0.1521, 0.2679, 0.1521, 0.2679, 0.1521, 0.2679, 0.1521, 0.2679, 0.1521, 0.2679, 0.1521, 0.04208, 0.2051, 0.04208, 0.2051, 0.04208, 0.2051, 0.04208, 0.2051, 0.2679, 0.1521, 0.2679, 0.1521, 0.2679, 0.1521, 0.2679, 0.1521, 0.2679, 0.1521, 0.2679, 0.1521, 0.2679, 0.1521, 0.2679, 0.1521, 0.2679, 0.1521, 0.2679, 0.1521, 0.2679, 0.1521, 0.2679, 0.1521, 0.2679, 0.1521, 0.2679, 0.1521, 0.2679, 0.1521, 0.2679, 0.1521, 0.2679, 0.1521, 0.2679, 0.1521, 0.2679, 0.1521, 0.2679, 0.1521, 0.2679, 0.1521, 0.2679, 0.1521, 0.2679, 0.1521, 0.2679, 0.1521, 0.2679, 0.1521, 0.2679, 0.1521, 0.2679, 0.1521, 0.2679, 0.1521, 0.2679, 0.1521, 0.2679, 0.1521, 0.2679, 0.1521, 0.2679, 0.1521, 0.2679, 0.1521, 0.2679, 0.1521, 0.2679, 0.1521, 0.2679, 0.1521, 0.2679, 0.1521, 0.2679, 0.1521, 0.2679, 0.1521, 0.2679, 0.1521, 0.2679, 0.1521, 0.2679, 0.1521, 0.2679, 0.1521, 0.2679, 0.1521, 0.2679, 0.1521, 0.2679, 0.1521, 0.2679, 0.1521, 0.2679, 0.1521, 0.2679, 0.1521, 0.2679, 0.1521, 0.2679, 0.1521, 0.2679, 0.1521, 0.2679, 0.1521, 0.04208, 0.2051, 0.04208, 0.2051, 0.04208, 0.2051, 0.04208, 0.2051, 0.04208, 0.2051, 0.04208, 0.2051, 0.04208, 0.2051, 0.04208, 0.2051, 0.04208, 0.2051, 0.04208, 0.2051, 0.04208, 0.2051, 0.04208, 0.2051, 0.04208, 0.2051, 0.04208, 0.2051, 0.04208, 0.2051, 0.04208, 0.2051, 0.04208, 0.2051, 0.04208, 0.2051, 0.04208, 0.2051, 0.04208, 0.2051, 0.04208, 0.2051, 0.04208, 0.2051, 0.04208, 0.2051, 0.04208, 0.2051, 0.04208, 0.2051, 0.04208, 0.2051, 0.04208, 0.2051, 0.04208, 0.2051, 0.04208, 0.2051, 0.04208, 0.2051, 0.04208, 0.2051, 0.04208, 0.2051, 0.04208, 0.2051, 0.04208, 0.2051, 0.04208, 0.2051, 0.04208, 0.2051, 0.04208, 0.2051, 0.04208, 0.2051, 0.04208, 0.2051, 0.04208, 0.2051, 0.04208, 0.2051, 0.04208, 0.2051, 0.04208, 0.2051, 0.04208, 0.2051, 0.04208, 0.2051, 0.04208, 0.2051, 0.04208, 0.2051, 0.04208, 0.2051, 0.2679, 0.1521, 0.2679, 0.1521, 0.2679, 0.1521, 0.2679, 0.1521, 0.2679, 0.1521, 0.2679, 0.1521, 0.2679, 0.1521, 0.2679, 0.1521, 0.2679, 0.1521, 0.2679, 0.1521, 0.2679, 0.1521, 0.2679, 0.1521, 0.2679, 0.1521, 0.2679, 0.1521, 0.2679, 0.1521, 0.2679, 0.1521, 0.2679, 0.1521, 0.2679, 0.1521, 0.2679, 0.1521, 0.2679, 0.1521, 0.2679, 0.1521, 0.2679, 0.1521, 0.2679, 0.1521, 0.2679, 0.1521, 0.2679, 0.1521, 0.2679, 0.1521, 0.2679, 0.1521, 0.2679, 0.1521, 0.2679, 0.1521, 0.2679, 0.1521, 0.2679, 0.1521, 0.2679, 0.1521, 0.1011, 0.2506, 0.1011, 0.2506, 0.1011, 0.2506, 0.1011, 0.2506, 0.04208, 0.2051, 0.04208, 0.2051, 0.04208, 0.2051, 0.04208, 0.2051, 0.2679, 0.1521, 0.2679, 0.1521, 0.2679, 0.1521, 0.2679, 0.1521, 0.04208, 0.2051, 0.04208, 0.2051, 0.04208, 0.2051, 0.04208, 0.2051, 0.2679, 0.1521, 0.2679, 0.1521, 0.2679, 0.1521, 0.2679, 0.1521, 0.04208, 0.2051, 0.04208, 0.2051, 0.04208, 0.2051, 0.04208, 0.2051, 0.2679, 0.1521, 0.2679, 0.1521, 0.2679, 0.1521, 0.2679, 0.1521, 0.04208, 0.2051, 0.04208, 0.2051, 0.04208, 0.2051, 0.04208, 0.2051, 0.04208, 0.2051, 0.04208, 0.2051, 0.04208, 0.2051, 0.04208, 0.2051, 0.04208, 0.2051, 0.04208, 0.2051, 0.04208, 0.2051, 0.04208, 0.2051, 0.04208, 0.2051, 0.04208, 0.2051, 0.04208, 0.2051, 0.04208, 0.2051, 0.2679, 0.1521, 0.2679, 0.1521, 0.2679, 0.1521, 0.2679, 0.1521, 0.04208, 0.2051, 0.04208, 0.2051, 0.04208, 0.2051, 0.04208, 0.2051, 0.04208, 0.2051, 0.04208, 0.2051, 0.04208, 0.2051, 0.04208, 0.2051, 0.04208, 0.2051, 0.04208, 0.2051, 0.04208, 0.2051, 0.04208, 0.2051, 0.04208, 0.2051, 0.04208, 0.2051, 0.04208, 0.2051, 0.04208, 0.2051, 0.2679, 0.1521, 0.2679, 0.1521, 0.2679, 0.1521, 0.2679, 0.1521, 0.04208, 0.2051, 0.04208, 0.2051, 0.04208, 0.2051, 0.04208, 0.2051, 0.04208, 0.2051, 0.04208, 0.2051, 0.04208, 0.2051, 0.04208, 0.2051, 0.04208, 0.2051, 0.04208, 0.2051, 0.04208, 0.2051, 0.04208, 0.2051, 0.04208, 0.2051, 0.04208, 0.2051, 0.04208, 0.2051, 0.04208, 0.2051, 0.2679, 0.1521, 0.2679, 0.1521, 0.2679, 0.1521, 0.2679, 0.1521, 0.1011, 0.2506, 0.1011, 0.2506, 0.1011, 0.2506, 0.1011, 0.2506, 0.04208, 0.2051, 0.04208, 0.2051, 0.04208, 0.2051, 0.04208, 0.2051, 0.2679, 0.1521, 0.2679, 0.1521, 0.2679, 0.1521, 0.2679, 0.1521, 0.04208, 0.2051, 0.04208, 0.2051, 0.04208, 0.2051, 0.04208, 0.2051, 0.3813, 0.1989, 0.3813, 0.1989, 0.3813, 0.1989, 0.3813, 0.1989, 0.2679, 0.1521, 0.2679, 0.1521, 0.2679, 0.1521, 0.2679, 0.1521, 0.2679, 0.1521, 0.2679, 0.1521, 0.2679, 0.1521, 0.2679, 0.1521, 0.2679, 0.1521, 0.2679, 0.1521, 0.2679, 0.1521, 0.2679, 0.1521, 0.2679, 0.1521, 0.2679, 0.1521, 0.2679, 0.1521, 0.2679, 0.1521, 0.04208, 0.2051, 0.04208, 0.2051, 0.04208, 0.2051, 0.04208, 0.2051, 0.04208, 0.2051, 0.04208, 0.2051, 0.04208, 0.2051, 0.04208, 0.2051, 0.04208, 0.2051, 0.04208, 0.2051, 0.04208, 0.2051, 0.04208, 0.2051, 0.2679, 0.1521, 0.2679, 0.1521, 0.2679, 0.1521, 0.2679, 0.1521, 0.04208, 0.2051, 0.04208, 0.2051, 0.04208, 0.2051, 0.04208, 0.2051, 0.3813, 0.1989, 0.3813, 0.1989, 0.3813, 0.1989, 0.3813, 0.1989, 0.04208, 0.2051, 0.04208, 0.2051, 0.04208, 0.2051, 0.04208, 0.2051, 0.1011, 0.2506, 0.1011, 0.2506, 0.1011, 0.2506, 0.1011, 0.2506, 0.3813, 0.1989, 0.3813, 0.1989, 0.3813, 0.1989, 0.3813, 0.1989, 0.04208, 0.2051, 0.04208, 0.2051, 0.04208, 0.2051, 0.04208, 0.2051, 0.2435, 0.2102, 0.2435, 0.2102, 0.2435, 0.2102, 0.2435, 0.2102, 0.04208, 0.2051, 0.04208, 0.2051, 0.04208, 0.2051, 0.04208, 0.2051, 0.1011, 0.2506, 0.1011, 0.2506, 0.1011, 0.2506, 0.1011, 0.2506, 0.2435, 0.2102, 0.2435, 0.2102, 0.2435, 0.2102, 0.2435, 0.2102, 0.3813, 0.1989, 0.3813, 0.1989, 0.3813, 0.1989, 0.3813, 0.1989, 0.2435, 0.2102, 0.2435, 0.2102, 0.2435, 0.2102, 0.2435, 0.2102, 0.1011, 0.2506, 0.1011, 0.2506, 0.1011, 0.2506, 0.1011, 0.2506, 0.04208, 0.2051, 0.04208, 0.2051, 0.04208, 0.2051, 0.04208, 0.2051, 0.04208, 0.2051, 0.04208, 0.2051, 0.04208, 0.2051, 0.04208, 0.2051, 0.3813, 0.1989, 0.3813, 0.1989, 0.3813, 0.1989, 0.3813, 0.1989, 0.04208, 0.2051, 0.04208, 0.2051, 0.04208, 0.2051, 0.04208, 0.2051, 0.04208, 0.2051, 0.04208, 0.2051, 0.04208, 0.2051, 0.04208, 0.2051, 0.04208, 0.2051, 0.04208, 0.2051, 0.04208, 0.2051, 0.04208, 0.2051, 0.3813, 0.1989, 0.3813, 0.1989, 0.3813, 0.1989, 0.3813, 0.1989, 0.1011, 0.2506, 0.1011, 0.2506, 0.1011, 0.2506, 0.1011, 0.2506, 0.1011, 0.2506, 0.1011, 0.2506, 0.1011, 0.2506, 0.1011, 0.2506, 0.3813, 0.1989, 0.3813, 0.1989, 0.3813, 0.1989, 0.3813, 0.1989, 0.1011, 0.2506, 0.1011, 0.2506, 0.1011, 0.2506, 0.1011, 0.2506, 0.1011, 0.2506, 0.1011, 0.2506, 0.1011, 0.2506, 0.1011, 0.2506, 0.1011, 0.2506, 0.1011, 0.2506, 0.1011, 0.2506, 0.1011, 0.2506, 0.1011, 0.2506, 0.1011, 0.2506, 0.1011, 0.2506, 0.1011, 0.2506, 0.1011, 0.2506, 0.1011, 0.2506, 0.1011, 0.2506, 0.1011, 0.2506, 0.3813, 0.1989, 0.3813, 0.1989, 0.3813, 0.1989, 0.3813, 0.1989, 0.3107, 0.1891, 0.3107, 0.1891, 0.3107, 0.1891, 0.3107, 0.1891, 0.3107, 0.1891, 0.3107, 0.1891, 0.3107, 0.1891, 0.3107, 0.1891, 0.3107, 0.1891, 0.3107, 0.1891, 0.3107, 0.1891, 0.3107, 0.1891, 0.3107, 0.1891, 0.3107, 0.1891, 0.3107, 0.1891, 0.3107, 0.1891, 0.6358, 0.7954, 0.6358, 0.7954, 0.6358, 0.7954, 0.6358, 0.7954, 0.6358, 0.7954, 0.6358, 0.7954, 0.6358, 0.7954, 0.6358, 0.7954, 0.04208, 0.2051, 0.04208, 0.2051, 0.04208, 0.2051, 0.04208, 0.2051, 0.04208, 0.2051, 0.04208, 0.2051, 0.04208, 0.2051, 0.04208, 0.2051, 0.1011, 0.2506, 0.1011, 0.2506, 0.1011, 0.2506, 0.1011, 0.2506, 0.04208, 0.2051, 0.04208, 0.2051, 0.04208, 0.2051, 0.04208, 0.2051, 0.2435, 0.2102, 0.2435, 0.2102, 0.2435, 0.2102, 0.2435, 0.2102, 0.1011, 0.2506, 0.1011, 0.2506, 0.1011, 0.2506, 0.1011, 0.2506, 0.04208, 0.2051, 0.04208, 0.2051, 0.04208, 0.2051, 0.04208, 0.2051, 0.04208, 0.2051, 0.04208, 0.2051, 0.04208, 0.2051, 0.04208, 0.2051, 0.04208, 0.2051, 0.04208, 0.2051, 0.04208, 0.2051, 0.04208, 0.2051, 0.2679, 0.1521, 0.2679, 0.1521, 0.2679, 0.1521, 0.2679, 0.1521, 0.2679, 0.1521, 0.2679, 0.1521, 0.2679, 0.1521, 0.2679, 0.1521, 0.04208, 0.2051, 0.04208, 0.2051, 0.04208, 0.2051, 0.04208, 0.2051, 0.6358, 0.7954, 0.6358, 0.7954, 0.6358, 0.7954, 0.6358, 0.7954, 0.6358, 0.7954, 0.6358, 0.7954, 0.6358, 0.7954, 0.6358, 0.7954, 0.6358, 0.7954, 0.6358, 0.7954, 0.6358, 0.7954, 0.6358, 0.7954, 0.6358, 0.7954, 0.6358, 0.7954, 0.6358, 0.7954, 0.6358, 0.7954, 0.6358, 0.7954, 0.6358, 0.7954, 0.6358, 0.7954, 0.6358, 0.7954, 0.6358, 0.7954, 0.6358, 0.7954, 0.6358, 0.7954, 0.6358, 0.7954, 0.6358, 0.7954, 0.6358, 0.7954, 0.6358, 0.7954, 0.6358, 0.7954, 0.6358, 0.7954, 0.6358, 0.7954, 0.6358, 0.7954, 0.6358, 0.7954, 0.6358, 0.7954, 0.6358, 0.7954, 0.6358, 0.7954, 0.6358, 0.7954, 0.6358, 0.7954, 0.6358, 0.7954, 0.6358, 0.7954, 0.6358, 0.7954, 0.6358, 0.7954, 0.6358, 0.7954, 0.6358, 0.7954, 0.6358, 0.7954, 0.6358, 0.7954, 0.6358, 0.7954, 0.6358, 0.7954, 0.6358, 0.7954, 0.6358, 0.7954, 0.6358, 0.7954, 0.6358, 0.7954, 0.6358, 0.7954, 0.6358, 0.7954, 0.6358, 0.7954, 0.6358, 0.7954, 0.6358, 0.7954, 0.6358, 0.7954, 0.6358, 0.7954, 0.6358, 0.7954, 0.6358, 0.7954, 0.6358, 0.7954, 0.6358, 0.7954, 0.6358, 0.7954, 0.6358, 0.7954, 0.6358, 0.7954, 0.2679, 0.1521, 0.2679, 0.1521, 0.2679, 0.1521, 0.2679, 0.1521, 0.2679, 0.1521, 0.2679, 0.1521, 0.2679, 0.1521, 0.2679, 0.1521, 0.1011, 0.2506, 0.1011, 0.2506, 0.1011, 0.2506, 0.1011, 0.2506, 0.1011, 0.2506, 0.1011, 0.2506, 0.1011, 0.2506, 0.1011, 0.2506, 0.3813, 0.1989, 0.3813, 0.1989, 0.3813, 0.1989, 0.3813, 0.1989, 0.1011, 0.2506, 0.1011, 0.2506, 0.1011, 0.2506, 0.1011, 0.2506, 0.3813, 0.1989, 0.3813, 0.1989, 0.3813, 0.1989, 0.3813, 0.1989, 0.1011, 0.2506, 0.1011, 0.2506, 0.1011, 0.2506, 0.1011, 0.2506, 0.1011, 0.2506, 0.1011, 0.2506, 0.1011, 0.2506, 0.1011, 0.2506, 0.1011, 0.2506, 0.1011, 0.2506, 0.1011, 0.2506, 0.1011, 0.2506, 0.04208, 0.2051, 0.04208, 0.2051, 0.04208, 0.2051, 0.04208, 0.2051, 0.3107, 0.1891, 0.3107, 0.1891, 0.3107, 0.1891, 0.3107, 0.1891, 0.6358, 0.7954, 0.6358, 0.7954, 0.6358, 0.7954, 0.6358, 0.7954, 0.6358, 0.7954, 0.6358, 0.7954, 0.6358, 0.7954, 0.6554, 0.806, 0.6554, 0.806, 0.6554, 0.806, 0.1586, 0.2499, 0.1586, 0.2499, 0.1586, 0.2499, 0.1586, 0.2499, 0.1586, 0.2499, 0.1586, 0.2499, 0.1586, 0.2499, 0.1586, 0.2499, 0.3813, 0.1989, 0.3813, 0.1989, 0.3813, 0.1989, 0.3813, 0.1989, 0.2679, 0.1521, 0.2679, 0.1521, 0.2679, 0.1521, 0.2679, 0.1521, 0.1011, 0.2506, 0.1011, 0.2506, 0.1011, 0.2506, 0.1011, 0.2506, 0.6358, 0.7954, 0.6358, 0.7954, 0.6358, 0.7954, 0.6358, 0.7954, 0.1586, 0.2499, 0.1586, 0.2499, 0.1586, 0.2499, 0.1586, 0.2499, 0.1586, 0.2499, 0.1586, 0.2499, 0.1586, 0.2499, 0.1586, 0.2499, 0.1586, 0.2499, 0.1586, 0.2499, 0.1586, 0.2499, 0.1586, 0.2499, 0.1586, 0.2499, 0.1586, 0.2499, 0.1586, 0.2499, 0.1586, 0.2499, 0.1586, 0.2499, 0.1586, 0.2499, 0.1586, 0.2499, 0.1586, 0.2499, 0.04208, 0.2051, 0.04208, 0.2051, 0.04208, 0.2051, 0.04208, 0.2051, 0.1586, 0.2499, 0.1586, 0.2499, 0.1586, 0.2499, 0.1586, 0.2499, 0.1586, 0.2499, 0.1586, 0.2499, 0.1586, 0.2499, 0.1586, 0.2499, 0.1586, 0.2499, 0.1586, 0.2499, 0.1586, 0.2499, 0.1586, 0.2499, 0.1586, 0.2499, 0.1586, 0.2499, 0.1586, 0.2499, 0.1586, 0.2499, 0.1586, 0.2499, 0.1586, 0.2499, 0.1586, 0.2499, 0.1586, 0.2499, 0.1586, 0.2499, 0.1586, 0.2499, 0.1586, 0.2499, 0.1586, 0.2499, 0.1586, 0.2499, 0.1586, 0.2499, 0.1586, 0.2499, 0.1586, 0.2499, 0.1586, 0.2499, 0.1586, 0.2499, 0.1586, 0.2499, 0.1586, 0.2499, 0.1586, 0.2499, 0.1586, 0.2499, 0.1586, 0.2499, 0.1586, 0.2499, 0.1586, 0.2499, 0.1586, 0.2499, 0.1586, 0.2499, 0.1586, 0.2499, 0.1586, 0.2499, 0.1586, 0.2499, 0.1586, 0.2499, 0.1586, 0.2499, 0.1586, 0.2499, 0.1586, 0.2499, 0.1586, 0.2499, 0.1586, 0.2499, 0.1586, 0.2499, 0.1586, 0.2499, 0.1586, 0.2499, 0.1586, 0.2499, 0.1586, 0.2499, 0.1586, 0.2499, 0.1586, 0.2499, 0.1586, 0.2499, 0.1586, 0.2499, 0.1586, 0.2499, 0.1586, 0.2499, 0.1586, 0.2499, 0.1586, 0.2499, 0.1586, 0.2499, 0.1586, 0.2499, 0.1586, 0.2499, 0.1586, 0.2499, 0.1586, 0.2499, 0.1586, 0.2499, 0.1586, 0.2499, 0.1586, 0.2499, 0.1586, 0.2499, 0.1586, 0.2499, 0.1586, 0.2499, 0.1586, 0.2499, 0.1586, 0.2499, 0.1586, 0.2499, 0.1586, 0.2499, 0.1586, 0.2499, 0.6358, 0.7954, 0.6358, 0.7954, 0.6358, 0.7954, 0.6358, 0.7954, 0.314, 0.2252, 0.314, 0.2252, 0.314, 0.2252, 0.314, 0.2252, 0.314, 0.2252, 0.314, 0.2252, 0.314, 0.2252, 0.314, 0.2252, 0.314, 0.2252, 0.314, 0.2252, 0.314, 0.2252, 0.314, 0.2252, 0.6358, 0.7954, 0.6358, 0.7954, 0.6358, 0.7954, 0.6358, 0.7954, 0.6358, 0.7954, 0.6358, 0.7954, 0.6358, 0.7954, 0.6358, 0.7954, 0.6065, 0.7543, 0.6065, 0.7543, 0.6065, 0.7543, 0.6065, 0.7543, 0.6065, 0.7543, 0.6065, 0.7543, 0.6065, 0.7543, 0.6065, 0.7543, 0.6065, 0.7543, 0.6065, 0.7543, 0.6065, 0.7543, 0.6065, 0.7543, 0.6065, 0.7543, 0.6065, 0.7543, 0.6065, 0.7543, 0.6065, 0.7543, 0.6065, 0.7543, 0.6065, 0.7543, 0.6065, 0.7543, 0.6065, 0.7543, 0.3107, 0.1891, 0.3107, 0.1891, 0.3107, 0.1891, 0.3107, 0.1891, 0.04208, 0.2051, 0.04208, 0.2051, 0.04208, 0.2051, 0.04208, 0.2051, 0.2435, 0.2102, 0.2435, 0.2102, 0.2435, 0.2102, 0.2435, 0.2102, 0.2435, 0.2102, 0.2435, 0.2102, 0.2435, 0.2102, 0.2435, 0.2102, 0.04208, 0.2051, 0.04208, 0.2051, 0.04208, 0.2051, 0.04208, 0.2051, 0.04208, 0.2051, 0.04208, 0.2051, 0.04208, 0.2051, 0.04208, 0.2051, 0.04208, 0.2051, 0.04208, 0.2051, 0.04208, 0.2051, 0.04208, 0.2051, 0.04208, 0.2051, 0.04208, 0.2051, 0.04208, 0.2051, 0.04208, 0.2051, 0.3655, 0.3553, 0.3655, 0.3553, 0.3655, 0.3553, 0.3655, 0.3553, 0.3655, 0.3553, 0.3655, 0.3553, 0.3655, 0.3553, 0.3655, 0.3553, 0.3655, 0.3553, 0.3655, 0.3553, 0.3655, 0.3553, 0.3655, 0.3553, 0.3655, 0.3553, 0.3655, 0.3553, 0.3655, 0.3553, 0.3655, 0.3553, 0.3655, 0.3553, 0.3655, 0.3553, 0.3655, 0.3553, 0.3655, 0.3553, 0.3655, 0.3553, 0.3655, 0.3553, 0.3655, 0.3553, 0.3655, 0.3553, 0.3655, 0.3553, 0.3655, 0.3553, 0.2536, 0.2564, 0.2536, 0.2564, 0.2536, 0.2564, 0.2536, 0.2564, 0.2536, 0.2564, 0.2536, 0.2564, 0.2536, 0.2564, 0.2536, 0.2564, 0.2536, 0.2564, 0.2536, 0.2564, 0.2536, 0.2564, 0.2536, 0.2564, 0.2536, 0.2564, 0.2536, 0.2564, 0.2536, 0.2564, 0.2536, 0.2564, 0.2536, 0.2564, 0.2536, 0.2564, 0.2536, 0.2564, 0.2536, 0.2564, 0.2536, 0.2564, 0.2536, 0.2564, 0.2536, 0.2564, 0.2536, 0.2564, 0.2536, 0.2564, 0.2536, 0.2564, 0.2536, 0.2564, 0.2536, 0.2564, 0.2536, 0.2564, 0.2536, 0.2564, 0.2536, 0.2564, 0.2536, 0.2564, 0.2679, 0.1521, 0.2679, 0.1521, 0.2679, 0.1521, 0.2679, 0.1521, 0.2679, 0.1521, 0.2679, 0.1521, 0.2679, 0.1521, 0.2679, 0.1521, 0.2679, 0.1521, 0.2679, 0.1521, 0.2679, 0.1521, 0.2679, 0.1521, 0.2679, 0.1521, 0.2679, 0.1521, 0.2679, 0.1521, 0.2679, 0.1521, 0.2679, 0.1521, 0.2679, 0.1521, 0.2679, 0.1521, 0.2679, 0.1521, 0.2679, 0.1521, 0.2679, 0.1521, 0.2679, 0.1521, 0.2679, 0.1521, 0.2679, 0.1521, 0.2679, 0.1521, 0.2679, 0.1521, 0.2679, 0.1521, 0.2679, 0.1521, 0.2679, 0.1521, 0.2679, 0.1521, 0.2679, 0.1521, 0.2679, 0.1521, 0.2679, 0.1521, 0.2679, 0.1521, 0.2679, 0.1521, 0.2435, 0.2102, 0.2435, 0.2102, 0.2435, 0.2102, 0.2435, 0.2102, 0.2435, 0.2102, 0.2435, 0.2102, 0.2435, 0.2102, 0.2435, 0.2102, 0.2435, 0.2102, 0.2435, 0.2102, 0.2435, 0.2102, 0.2435, 0.2102, 0.2435, 0.2102, 0.2435, 0.2102, 0.2435, 0.2102, 0.2435, 0.2102, 0.2435, 0.2102, 0.2435, 0.2102, 0.2435, 0.2102, 0.2435, 0.2102, 0.2435, 0.2102, 0.2435, 0.2102, 0.2435, 0.2102, 0.2435, 0.2102, 0.2435, 0.2102, 0.2435, 0.2102, 0.2435, 0.2102, 0.2435, 0.2102, 0.2435, 0.2102, 0.2435, 0.2102, 0.2435, 0.2102, 0.2435, 0.2102, 0.2435, 0.2102, 0.2435, 0.2102, 0.2435, 0.2102, 0.2435, 0.2102, 0.2435, 0.2102, 0.2435, 0.2102, 0.2435, 0.2102, 0.2435, 0.2102, 0.2435, 0.2102, 0.2435, 0.2102, 0.2435, 0.2102, 0.2435, 0.2102, 0.2435, 0.2102, 0.2435, 0.2102, 0.2435, 0.2102, 0.2435, 0.2102, 0.2435, 0.2102, 0.2435, 0.2102, 0.2435, 0.2102, 0.2435, 0.2102, 0.2435, 0.2102, 0.2435, 0.2102, 0.2435, 0.2102, 0.2435, 0.2102, 0.2435, 0.2102, 0.2435, 0.2102, 0.2435, 0.2102, 0.2435, 0.2102, 0.198, 0.7631, 0.198, 0.7631, 0.198, 0.7631, 0.198, 0.7631, 0.198, 0.7631, 0.198, 0.7631, 0.198, 0.7631, 0.198, 0.7631, 0.198, 0.7631, 0.198, 0.7631, 0.198, 0.7631, 0.198, 0.7631, 0.198, 0.7631, 0.198, 0.7631, 0.198, 0.7631, 0.198, 0.7631, 0.198, 0.7631, 0.198, 0.7631, 0.198, 0.7631, 0.198, 0.7631, 0.2547, 0.1763, 0.2547, 0.1763, 0.2547, 0.1763, 0.2547, 0.1763, 0.2547, 0.1763, 0.2547, 0.1763, 0.2547, 0.1763, 0.2547, 0.1763, 0.2547, 0.1763, 0.2547, 0.1763, 0.2547, 0.1763, 0.2547, 0.1763, 0.2547, 0.1763, 0.2547, 0.1763, 0.2547, 0.1763, 0.2547, 0.1763, 0.2547, 0.1763, 0.2547, 0.1763, 0.2547, 0.1763, 0.2547, 0.1763, 0.198, 0.7631, 0.198, 0.7631, 0.198, 0.7631, 0.198, 0.7631, 0.198, 0.7631, 0.198, 0.7631, 0.198, 0.7631, 0.198, 0.7631, 0.198, 0.7631, 0.198, 0.7631, 0.198, 0.7631, 0.198, 0.7631, 0.198, 0.7631, 0.198, 0.7631, 0.198, 0.7631, 0.198, 0.7631, 0.198, 0.7631, 0.198, 0.7631, 0.198, 0.7631, 0.198, 0.7631, 0.198, 0.7631, 0.7017, 0.7321, 0.7017, 0.7321, 0.7017, 0.7321, 0.7017, 0.7321, 0.7017, 0.7321, 0.7017, 0.7321, 0.7017, 0.7321, 0.7017, 0.7321, 0.7017, 0.7321, 0.7017, 0.7321, 0.7017, 0.7321, 0.7017, 0.7321, 0.7017, 0.7321, 0.7017, 0.7321, 0.7017, 0.7321, 0.7017, 0.7321, 0.7017, 0.7321, 0.7017, 0.7321, 0.7017, 0.7321, 0.7017, 0.7321, 0.198, 0.7631, 0.198, 0.7631, 0.198, 0.7631, 0.198, 0.7631, 0.6358, 0.7954, 0.6358, 0.7954, 0.6358, 0.7954, 0.6358, 0.7954, 0.198, 0.7631, 0.198, 0.7631, 0.198, 0.7631, 0.198, 0.7631, 0.198, 0.7631, 0.198, 0.7631, 0.198, 0.7631, 0.198, 0.7631, 0.198, 0.7631, 0.198, 0.7631, 0.198, 0.7631, 0.198, 0.7631, 0.198, 0.7631, 0.198, 0.7631, 0.198, 0.7631, 0.198, 0.7631, 0.198, 0.7631, 0.198, 0.7631, 0.198, 0.7631, 0.198, 0.7631, 0.198, 0.7631, 0.198, 0.7631, 0.198, 0.7631, 0.198, 0.7631, 0.198, 0.7631, 0.198, 0.7631, 0.198, 0.7631, 0.198, 0.7631, 0.198, 0.7631, 0.198, 0.7631, 0.198, 0.7631, 0.198, 0.7631, 0.198, 0.7631, 0.2679, 0.1521, 0.2679, 0.1521, 0.2679, 0.1521, 0.2679, 0.1521, 0.2679, 0.1521, 0.2679, 0.1521, 0.2679, 0.1521, 0.2679, 0.1521, 0.2679, 0.1521, 0.2679, 0.1521, 0.2679, 0.1521, 0.2679, 0.1521, 0.2679, 0.1521, 0.2679, 0.1521, 0.2679, 0.1521, 0.2679, 0.1521, 0.2679, 0.1521, 0.2679, 0.1521, 0.2679, 0.1521, 0.2679, 0.1521, 0.1586, 0.2499, 0.1586, 0.2499, 0.1586, 0.2499, 0.1586, 0.2499, 0.1586, 0.2499, 0.1586, 0.2499, 0.1586, 0.2499, 0.1586, 0.2499, 0.1586, 0.2499, 0.1586, 0.2499, 0.1586, 0.2499, 0.1586, 0.2499, 0.1586, 0.2499, 0.1586, 0.2499, 0.1586, 0.2499, 0.1586, 0.2499, 0.1586, 0.2499, 0.1586, 0.2499, 0.1586, 0.2499, 0.1586, 0.2499, 0.1586, 0.2499, 0.1586, 0.2499, 0.1586, 0.2499, 0.1586, 0.2499, 0.1586, 0.2499, 0.1586, 0.2499, 0.1586, 0.2499, 0.1586, 0.2499, 0.1586, 0.2499, 0.1586, 0.2499, 0.1586, 0.2499, 0.1586, 0.2499, 0.1586, 0.2499, 0.1586, 0.2499, 0.1586, 0.2499, 0.1586, 0.2499, 0.1586, 0.2499, 0.1586, 0.2499, 0.1586, 0.2499, 0.1586, 0.2499, 0.1586, 0.2499, 0.1586, 0.2499, 0.1586, 0.2499, 0.1586, 0.2499, 0.1586, 0.2499, 0.1586, 0.2499, 0.1586, 0.2499, 0.1586, 0.2499, 0.1586, 0.2499, 0.1586, 0.2499, 0.3813, 0.1989, 0.3813, 0.1989, 0.3813, 0.1989, 0.3813, 0.1989, 0.3813, 0.1989, 0.3813, 0.1989, 0.3813, 0.1989, 0.3813, 0.1989, 0.3813, 0.1989, 0.3813, 0.1989, 0.3813, 0.1989, 0.3813, 0.1989, 0.1011, 0.2506, 0.1011, 0.2506, 0.1011, 0.2506, 0.1011, 0.2506, 0.3813, 0.1989, 0.3813, 0.1989, 0.3813, 0.1989, 0.3813, 0.1989, 0.1011, 0.2506, 0.1011, 0.2506, 0.1011, 0.2506, 0.1011, 0.2506, 0.1011, 0.2506, 0.1011, 0.2506, 0.1011, 0.2506, 0.1011, 0.2506, 0.198, 0.7631, 0.198, 0.7631, 0.198, 0.7631, 0.198, 0.7631, 0.198, 0.7631, 0.198, 0.7631, 0.198, 0.7631, 0.198, 0.7631, 0.198, 0.7631, 0.198, 0.7631, 0.198, 0.7631, 0.198, 0.7631, 0.198, 0.7631, 0.198, 0.7631, 0.198, 0.7631, 0.198, 0.7631, 0.198, 0.7631, 0.198, 0.7631, 0.198, 0.7631, 0.198, 0.7631, 0.6358, 0.7954, 0.6358, 0.7954, 0.6358, 0.7954, 0.6358, 0.7954, 0.3813, 0.1989, 0.3813, 0.1989, 0.3813, 0.1989, 0.3107, 0.1891, 0.3107, 0.1891, 0.3107, 0.1891, 0.3107, 0.1891, 0.3107, 0.1891, 0.3107, 0.1891, 0.3107, 0.1891, 0.3107, 0.1891, 0.3107, 0.1891, 0.3107, 0.1891, 0.3107, 0.1891, 0.3107, 0.1891, 0.3107, 0.1891, 0.3107, 0.1891, 0.3107, 0.1891, 0.3107, 0.1891, 0.6065, 0.7543, 0.6065, 0.7543, 0.6065, 0.7543, 0.6065, 0.7543, 0.6065, 0.7543, 0.6065, 0.7543, 0.6065, 0.7543, 0.6065, 0.7543, 0.6065, 0.7543, 0.6065, 0.7543, 0.6065, 0.7543, 0.6065, 0.7543, 0.3107, 0.1891, 0.3107, 0.1891, 0.3107, 0.1891, 0.3107, 0.1891, 0.3107, 0.1891, 0.3107, 0.1891, 0.3107, 0.1891, 0.3107, 0.1891, 0.3107, 0.1891, 0.3107, 0.1891, 0.3107, 0.1891, 0.3107, 0.1891, 0.3107, 0.1891, 0.3107, 0.1891, 0.3107, 0.1891, 0.3107, 0.1891, 0.3107, 0.1891, 0.3107, 0.1891, 0.3107, 0.1891, 0.3107, 0.1891, 0.3164, 0.3281, 0.3164, 0.3281, 0.3164, 0.3281, 0.3164, 0.3281, 0.3164, 0.3281, 0.3164, 0.3281, 0.3164, 0.3281, 0.3164, 0.3281, 0.3164, 0.3281, 0.3164, 0.3281, 0.3164, 0.3281, 0.3164, 0.3281, 0.3164, 0.3281, 0.3164, 0.3281, 0.3164, 0.3281, 0.3164, 0.3281, 0.3164, 0.3281, 0.3164, 0.3281, 0.3164, 0.3281, 0.3164, 0.3281, 0.3164, 0.3281, 0.3164, 0.3281, 0.3164, 0.3281, 0.3164, 0.3281, 0.3164, 0.3281, 0.3164, 0.3281, 0.3164, 0.3281, 0.3164, 0.3281, 0.3164, 0.3281, 0.3164, 0.3281, 0.3164, 0.3281, 0.3164, 0.3281, 0.3164, 0.3281, 0.3164, 0.3281, 0.3164, 0.3281, 0.3164, 0.3281, 0.3164, 0.3281, 0.3164, 0.3281, 0.3164, 0.3281, 0.3164, 0.3281, 0.3164, 0.3281, 0.3164, 0.3281, 0.3164, 0.3281, 0.3164, 0.3281, 0.3164, 0.3281, 0.3164, 0.3281, 0.3164, 0.3281, 0.3164, 0.3281, 0.3164, 0.3281, 0.3164, 0.3281, 0.3164, 0.3281, 0.3164, 0.3281, 0.3164, 0.3281, 0.3164, 0.3281, 0.3164, 0.3281, 0.3164, 0.3281, 0.3164, 0.3281, 0.3164, 0.3281, 0.3164, 0.3281, 0.3164, 0.3281, 0.3164, 0.3281, 0.3164, 0.3281, 0.3164, 0.3281, 0.3164, 0.3281, 0.3164, 0.3281, 0.3164, 0.3281, 0.3164, 0.3281, 0.3164, 0.3281, 0.3164, 0.3281, 0.3164, 0.3281, 0.3164, 0.3281, 0.3164, 0.3281, 0.3164, 0.3281, 0.3164, 0.3281, 0.3164, 0.3281, 0.3164, 0.3281, 0.3164, 0.3281, 0.3164, 0.3281, 0.3164, 0.3281, 0.3164, 0.3281, 0.3164, 0.3281, 0.3164, 0.3281, 0.3164, 0.3281, 0.3164, 0.3281, 0.3164, 0.3281, 0.3164, 0.3281, 0.3164, 0.3281, 0.3164, 0.3281, 0.3164, 0.3281, 0.3164, 0.3281, 0.3164, 0.3281, 0.3164, 0.3281, 0.3164, 0.3281, 0.3164, 0.3281, 0.3164, 0.3281, 0.3164, 0.3281, 0.198, 0.7631, 0.198, 0.7631, 0.198, 0.7631, 0.198, 0.7631, 0.6554, 0.806, 0.6554, 0.806, 0.6554, 0.806, 0.6554, 0.806, 0.6554, 0.806, 0.6554, 0.806, 0.6554, 0.806, 0.6554, 0.806, 0.6554, 0.806, 0.3431, 0.2056, 0.3431, 0.2056, 0.3431, 0.2056])
me_cubo.use_remesh_preserve_volume = False
me_cubo.use_remesh_preserve_attributes = False
me_cubo.use_mirror_vertex_groups = False
me_cubo.update()
arm_metarig = bpy.data.armatures.new('metarig')  # bones are not reproduced

# ---- objects
ob_metarig = bpy.data.objects.new('metarig', arm_metarig)
ob_character = bpy.data.objects.new('character', me_cubo)

# ---- transforms, parenting, visibility, modifiers, constraints
ob_metarig.location = (0.0, 0.0, 0.0)
ob_metarig.rotation_euler = (1.571, -0.0, 0.0)
ob_metarig.scale = (1.0, 1.0, 1.0)
ob_metarig.show_in_front = True
ob_metarig.lineart.crease_threshold = 0.0
ob_character.parent = ob_metarig
ob_character.matrix_parent_inverse = Matrix(((1.0, 0.0, 0.0, 0.0), (0.0, -1.629e-07, 1.0, 0.0), (0.0, -1.0, -1.629e-07, 0.0), (0.0, 0.0, 0.0, 1.0)))
ob_character.location = (0.0, 0.0, 0.0)
ob_character.lineart.crease_threshold = 0.0
_vg = ob_character.vertex_groups.new(name='pieDer')
_vg.add([144, 145, 146, 147, 148, 149, 150, 151, 152, 153, 154, 155, 156, 157, 158, 159, 160, 161, 162, 163, 164, 165, 166, 167, 168, 169, 369, 370, 371, 372, 373, 374, 375, 376, 377, 378, 379, 380, 381, 382, 446, 447, 448, 449], 1.0, 'REPLACE')
_vg = ob_character.vertex_groups.new(name='hips')
for _i, _w in zip([170, 171, 179, 187, 202, 203, 217, 218, 219, 226, 227, 234, 235, 236, 237, 238, 239, 240, 243, 245, 246, 247, 248, 249, 250, 251, 252, 253, 254, 255, 257, 258, 259, 261, 262, 265, 266, 267, 269, 280, 282, 283, 284, 285, 341, 342, 343, 344, 345, 346, 347, 348, 349, 350, 351, 352, 353, 354, 355, 356, 357, 358, 359, 360, 383, 384, 385, 386, 387, 388, 389, 390, 391, 392, 393, 394, 395, 396, 397, 398, 462, 463, 464, 465, 466, 467, 468, 469], [0.1843, 0.4192, 0.4611, 0.09469, 0.009156, 0.01116, 0.06172, 0.2439, 0.05227, 0.3841, 0.01237, 0.1342, 0.378, 0.8505, 0.6849, 0.1624, 0.1175, 0.06533, 0.01421, 0.5055, 0.294, 0.09914, 0.2399, 0.01156, 0.5016, 0.04645, 0.09122, 0.01255, 0.3547, 0.104, 0.01284, 0.4747, 0.0988, 0.00956, 0.5562, 0.1933, 0.09424, 0.007675, 0.5364, 0.01509, 0.0828, 0.01161, 0.4491, 0.09886, 0.4471, 0.6874, 0.2363, 0.2174, 0.3173, 0.3543, 0.2653, 0.2587, 0.467, 0.4756, 0.4718, 0.4885, 0.4966, 0.4931, 0.4772, 0.4704, 0.4735, 0.4911, 0.4854, 0.4891, 0.4697, 0.5054, 0.5493, 0.3737, 0.452, 0.3547, 0.4913, 0.2533, 0.4415, 0.2263, 0.3391, 0.3661, 0.524, 0.6456, 0.2856, 0.2732, 0.223, 0.2893, 0.3275, 0.3004, 0.3115, 0.3153, 0.1797, 0.274]): _vg.add([_i], _w, 'REPLACE')
_vg = ob_character.vertex_groups.new(name='spine')
for _i, _w in zip([202, 218, 235, 236, 237, 238, 239, 240, 241, 242, 243, 244, 245, 246, 247, 249, 250, 251, 252, 253, 254, 255, 256, 257, 258, 259, 261, 262, 265, 266, 267, 269, 282, 283, 284, 285, 341, 342, 343, 344, 345, 346, 347, 348, 349, 350, 351, 352, 353, 354, 355, 356, 357, 358, 359, 360, 383, 384, 385, 386, 387, 388, 389, 390, 391, 392, 393, 394, 395, 396, 397, 398, 462, 463, 464, 465, 466, 467, 468, 469], [0.03178, 0.00947, 0.1213, 0.01831, 0.04188, 0.09479, 0.5826, 0.5963, 0.0464, 0.04114, 0.1514, 0.1553, 0.3055, 0.6536, 0.1079, 0.002398, 0.2288, 0.06247, 0.1491, 0.05916, 0.2471, 0.4707, 0.0249, 0.1143, 0.2844, 0.2067, 0.06979, 0.3161, 0.03774, 0.1293, 0.04974, 0.2537, 0.07395, 0.07862, 0.2668, 0.2491, 0.3432, 0.2596, 0.4632, 0.425, 0.4074, 0.5311, 0.5078, 0.4186, 0.338, 0.3335, 0.3359, 0.3223, 0.3147, 0.3182, 0.3301, 0.3338, 0.3325, 0.3185, 0.3237, 0.3206, 0.2907, 0.3054, 0.3317, 0.5745, 0.3445, 0.2576, 0.2431, 0.455, 0.2768, 0.4187, 0.3983, 0.525, 0.2707, 0.2996, 0.4972, 0.4136, 0.1981, 0.3776, 0.2614, 0.1683, 0.444, 0.1915, 0.625, 0.258]): _vg.add([_i], _w, 'REPLACE')
_vg = ob_character.vertex_groups.new(name='chest')
for _i, _w in zip([6, 7, 134, 136, 138, 140, 141, 142, 143, 202, 239, 240, 241, 242, 243, 244, 245, 246, 247, 250, 252, 253, 254, 255, 256, 257, 258, 259, 260, 261, 262, 263, 264, 266, 267, 268, 269, 270, 272, 273, 274, 275, 278, 283, 284, 285, 287, 288, 289, 292, 293, 325, 326, 327, 329, 330, 331, 332, 341, 343, 344, 345, 347, 348, 349, 350, 351, 352, 353, 354, 355, 356, 357, 358, 359, 360, 383, 384, 385, 386, 387, 388, 389, 390, 391, 392, 393, 394, 395, 397, 398, 433, 434, 435, 436, 437, 438, 439, 441, 462, 463, 464, 465, 466, 467, 468, 469], [0.1704, 0.157, 0.00375, 0.01547, 0.005267, 0.02233, 0.2652, 0.66, 0.069, 0.5043, 0.2181, 0.2979, 0.5635, 0.7429, 0.648, 0.7176, 0.06931, 0.01938, 0.6354, 0.1299, 0.6044, 0.5049, 0.1348, 0.3118, 0.2337, 0.5596, 0.09066, 0.6109, 0.2852, 0.6479, 0.0805, 0.173, 0.06101, 0.6429, 0.5703, 0.09462, 0.1138, 0.1286, 0.1302, 0.7207, 0.1024, 0.227, 0.117, 0.5486, 0.1036, 0.5157, 0.1555, 0.08051, 0.1606, 0.07629, 0.126, 0.6721, 0.5321, 0.4098, 0.01649, 0.4175, 0.6962, 0.2254, 0.02849, 0.04896, 0.05523, 0.03527, 0.02701, 0.04598, 0.04186, 0.04972, 0.04575, 0.05368, 0.05874, 0.05599, 0.05058, 0.04603, 0.04821, 0.05748, 0.05395, 0.05576, 0.08479, 0.06593, 0.07107, 0.01439, 0.03215, 0.127, 0.1219, 0.05397, 0.09724, 0.05977, 0.0408, 0.005297, 0.1044, 0.03603, 0.05154, 0.02873, 0.1234, 0.04707, 0.05943, 0.005341, 0.01957, 0.08692, 0.03127, 0.3696, 0.2012, 0.3457, 0.3827, 0.1437, 0.3783, 0.1586, 0.3096]): _vg.add([_i], _w, 'REPLACE')
_vg = ob_character.vertex_groups.new(name='neck')
for _i, _w in zip([0, 1, 2, 3, 4, 6, 7, 8, 9, 141, 142, 143, 241, 263, 270, 275, 276, 277, 278, 290, 291, 292, 293, 294, 295, 296, 297, 298, 299, 300, 301, 302, 303, 304, 305, 306, 307, 308, 309, 310, 311, 312, 313, 314, 315, 316, 317, 318, 319, 320, 321, 322, 323, 324, 325, 326, 327, 328, 329, 330, 331, 332, 399, 400, 401, 402, 403, 404, 405, 406, 407, 408, 409, 410, 411, 412, 413, 414, 415, 416, 417, 418, 419, 420, 421, 430, 431, 432, 433, 434, 435, 436, 437, 438, 439, 440, 441, 442, 443, 444, 445, 450, 451, 452, 453, 454, 455, 456, 457, 458, 459, 460, 461, 470, 471, 472, 473, 474, 475, 476], [0.7974, 0.1251, 0.05289, 0.08625, 0.2924, 0.3895, 0.5032, 0.9201, 0.8414, 0.01605, 0.04401, 0.2024, 0.01435, 0.08432, 0.1066, 0.4577, 0.884, 0.9667, 0.6088, 0.1057, 0.09508, 0.5558, 0.4785, 0.06021, 0.057, 0.03594, 0.229, 0.09212, 0.07678, 0.04831, 0.1551, 0.1562, 0.264, 0.5379, 0.1172, 0.1365, 0.356, 0.5624, 0.1295, 0.1656, 0.2271, 0.1242, 0.1585, 0.1595, 0.3984, 0.4089, 0.1391, 0.1405, 0.4509, 0.46, 0.1553, 0.1573, 0.1626, 0.1579, 0.1374, 0.1369, 0.1526, 0.855, 0.02998, 0.07553, 0.07819, 0.06413, 0.6323, 0.6307, 0.6382, 0.6395, 0.6348, 0.6342, 0.6362, 0.6359, 0.65, 0.65, 0.6498, 0.6499, 0.6494, 0.6497, 0.6496, 0.6498, 0.08981, 0.09092, 0.07565, 0.07578, 0.08987, 0.09091, 0.1034, 0.824, 0.7973, 0.1385, 0.6221, 0.3261, 0.1673, 0.4211, 0.1575, 0.1542, 0.3574, 0.1539, 0.5969, 0.09276, 0.09464, 0.188, 0.1885, 0.1385, 0.1568, 0.1615, 0.1949, 0.4734, 0.5112, 0.1578, 0.4034, 0.3312, 0.1424, 0.1411, 0.1282, 0.9201, 0.884, 0.9002, 0.8938, 0.8482, 0.8212, 0.7974]): _vg.add([_i], _w, 'REPLACE')
_vg = ob_character.vertex_groups.new(name='head')
for _i, _w in zip([0, 1, 2, 3, 4, 5, 6, 7, 8, 9, 275, 276, 278, 290, 291, 292, 293, 294, 295, 296, 297, 298, 299, 300, 301, 302, 303, 304, 305, 306, 307, 308, 309, 310, 311, 312, 313, 314, 315, 316, 317, 318, 319, 320, 321, 322, 323, 324, 325, 326, 327, 330, 331, 399, 400, 401, 402, 403, 404, 405, 406, 407, 408, 409, 410, 411, 412, 413, 414, 415, 416, 417, 418, 419, 420, 421, 422, 423, 424, 425, 426, 427, 428, 429, 430, 431, 432, 433, 434, 435, 436, 437, 438, 439, 440, 441, 442, 443, 444, 445, 450, 451, 452, 453, 454, 455, 456, 457, 458, 459, 460, 461, 470, 471, 472, 473, 474, 475, 476], [0.1596, 0.8746, 0.9465, 0.9126, 0.7071, 0.9808, 0.3916, 0.2582, 0.04855, 0.02044, 0.26, 0.06549, 0.1733, 0.8933, 0.9039, 0.31, 0.3275, 0.9392, 0.9424, 0.9566, 0.7705, 0.9076, 0.9225, 0.9505, 0.8432, 0.8326, 0.7308, 0.461, 0.8765, 0.8615, 0.6398, 0.4366, 0.8613, 0.8325, 0.771, 0.8681, 0.8363, 0.8349, 0.5986, 0.5882, 0.8564, 0.8553, 0.5465, 0.5375, 0.8394, 0.8377, 0.8326, 0.8371, 0.07254, 0.05029, 0.02519, 0.005585, 0.02851, 0.3677, 0.3693, 0.3618, 0.3605, 0.3652, 0.3658, 0.3638, 0.3641, 0.3501, 0.3501, 0.3502, 0.3501, 0.3507, 0.3503, 0.3505, 0.3503, 0.8949, 0.8936, 0.9115, 0.9113, 0.8948, 0.8936, 0.8791, 1.0, 1.0, 1.0, 1.0, 1.0, 1.0, 1.0, 1.0, 0.1628, 0.1932, 0.849, 0.3054, 0.5107, 0.7661, 0.4814, 0.8015, 0.796, 0.513, 0.8201, 0.3293, 0.8914, 0.8893, 0.785, 0.7804, 0.8584, 0.8398, 0.8351, 0.8018, 0.5246, 0.487, 0.8337, 0.5931, 0.6647, 0.8503, 0.8526, 0.8665, 0.04855, 0.06549, 0.07714, 0.07914, 0.1362, 0.1679, 0.1596]): _vg.add([_i], _w, 'REPLACE')
_vg = ob_character.vertex_groups.new(name='shoulder.L')
for _i, _w in zip([241, 243, 263, 270, 329], [0.09461, 0.01293, 0.2485, 0.1827, 0.0002249]): _vg.add([_i], _w, 'REPLACE')
_vg = ob_character.vertex_groups.new(name='upper_arm.L')
_vg = ob_character.vertex_groups.new(name='forearm.L')
_vg = ob_character.vertex_groups.new(name='hand.L')
_vg = ob_character.vertex_groups.new(name='palm.01.L')
_vg = ob_character.vertex_groups.new(name='f_index.01.L')
_vg = ob_character.vertex_groups.new(name='f_index.02.L')
_vg = ob_character.vertex_groups.new(name='thumb.01.L')
_vg = ob_character.vertex_groups.new(name='thumb.02.L')
_vg = ob_character.vertex_groups.new(name='thumb.03.L')
_vg = ob_character.vertex_groups.new(name='palm.02.L')
_vg = ob_character.vertex_groups.new(name='f_middle.01.L')
_vg = ob_character.vertex_groups.new(name='f_middle.02.L')
_vg = ob_character.vertex_groups.new(name='palm.03.L')
_vg = ob_character.vertex_groups.new(name='f_ring.01.L')
_vg = ob_character.vertex_groups.new(name='f_ring.02.L')
_vg = ob_character.vertex_groups.new(name='palm.04.L')
_vg = ob_character.vertex_groups.new(name='f_pinky.01.L')
_vg = ob_character.vertex_groups.new(name='f_pinky.02.L')
_vg = ob_character.vertex_groups.new(name='shoulder.R')
for _i, _w in zip([0, 6, 7, 9, 104, 105, 138, 139, 140, 141, 142, 143, 202, 239, 241, 242, 243, 244, 247, 252, 253, 255, 256, 257, 259, 260, 261, 263, 264, 266, 267, 268, 270, 271, 272, 273, 274, 275, 276, 278, 283, 285, 287, 288, 289, 292, 293, 325, 326, 327, 328, 329, 330, 331, 332, 333, 433, 434, 436, 439, 441, 462, 463, 464, 465, 466, 467, 469, 471, 476], [0.007067, 0.04113, 0.07801, 0.1028, 0.09552, 0.1022, 0.7814, 0.9119, 0.1522, 0.6218, 0.2319, 0.7104, 0.05123, 0.007759, 0.2191, 0.1334, 0.09184, 0.05725, 0.0009663, 0.01143, 0.06091, 0.02417, 0.5012, 0.1584, 0.005589, 0.435, 0.1213, 0.4561, 0.7601, 0.007507, 0.07779, 0.09985, 0.5511, 0.1193, 0.7027, 0.1917, 0.8149, 0.05154, 0.03106, 0.09793, 0.1172, 0.02278, 0.03995, 0.1061, 0.04031, 0.05607, 0.06518, 0.1073, 0.2657, 0.3895, 0.1157, 0.8643, 0.4452, 0.1653, 0.6693, 0.9911, 0.01439, 0.02513, 0.02336, 0.03165, 0.01426, 0.005713, 0.01208, 0.002795, 0.0004831, 0.003879, 0.003754, 0.01139, 0.03106, 0.007067]): _vg.add([_i], _w, 'REPLACE')
_vg = ob_character.vertex_groups.new(name='upper_arm.R')
for _i, _w in zip([98, 99, 100, 101, 102, 103, 104, 105, 107, 108, 109, 110, 111, 112, 113, 114, 115, 116, 117, 118, 119, 120, 121, 122, 123, 124, 125, 126, 127, 128, 129, 130, 131, 132, 133, 134, 135, 136, 137, 138, 139, 140, 141, 142, 202, 241, 242, 243, 244, 247, 252, 253, 254, 255, 256, 257, 258, 259, 260, 261, 264, 266, 267, 268, 271, 272, 273, 274, 283, 284, 285, 287, 288, 289, 329, 330, 334, 339, 383, 462, 463, 464, 465, 467, 469, 477, 478, 479, 480, 481, 482, 483, 484, 485], [0.0798, 0.08396, 0.0798, 0.08396, 0.07551, 0.07205, 0.6118, 0.7031, 0.06852, 0.0955, 0.07551, 0.07544, 0.06852, 0.09663, 0.0955, 0.9127, 0.9098, 0.9701, 0.973, 0.9538, 0.9255, 0.9344, 0.9486, 0.5141, 0.4963, 0.8068, 0.7992, 0.5307, 0.7318, 0.7512, 0.7063, 0.9619, 0.9848, 0.9538, 0.9479, 0.9472, 0.946, 0.9439, 0.9668, 0.1845, 0.06949, 0.7577, 0.06222, 0.005329, 0.0, 0.007451, 0.06007, 0.002134, 0.03449, 0.0, 0.0, 0.0, 0.0, 0.02271, 0.1359, 0.0, 0.0, 0.0, 0.03328, 0.0, 0.1381, 0.0, 0.0, 0.7796, 0.848, 0.1495, 0.02902, 0.04722, 0.0, 0.0, 0.0, 0.7721, 0.7911, 0.7576, 0.01755, 0.01131, 0.07544, 0.07205, 0.0, 0.0, 0.0, 0.01772, 0.0, 0.04294, 0.0, 0.09663, 0.5307, 0.7318, 0.8068, 0.7992, 0.7512, 0.7063, 0.5141, 0.4963]): _vg.add([_i], _w, 'REPLACE')
_vg = ob_character.vertex_groups.new(name='forearm.R')
for _i, _w in zip([10, 11, 22, 23, 24, 25, 26, 55, 59, 83, 96, 97, 98, 99, 100, 101, 102, 103, 106, 107, 108, 109, 110, 111, 112, 113, 114, 115, 116, 117, 118, 119, 120, 121, 122, 123, 124, 125, 126, 127, 128, 129, 334, 335, 336, 337, 338, 339, 340, 477, 478, 479, 480, 481, 482, 483, 484, 485], [0.1196, 0.1073, 0.2155, 0.139, 0.1022, 0.1664, 0.1397, 0.0, 0.0, 0.1089, 0.68, 0.6386, 0.9159, 0.9113, 0.9159, 0.9113, 0.9222, 0.9259, 0.6473, 0.9292, 0.9007, 0.9222, 0.9214, 0.9292, 0.8983, 0.9007, 0.08313, 0.08568, 0.007189, 0.002091, 0.03782, 0.0714, 0.06052, 0.04626, 0.4848, 0.5029, 0.1921, 0.1995, 0.4685, 0.267, 0.2467, 0.2916, 0.9214, 0.7729, 0.676, 0.7637, 0.6758, 0.9259, 0.6546, 0.8983, 0.4685, 0.267, 0.1921, 0.1995, 0.2467, 0.2916, 0.4848, 0.5029]): _vg.add([_i], _w, 'REPLACE')
_vg = ob_character.vertex_groups.new(name='hand.R')
for _i, _w in zip([10, 10, 11, 11, 22, 22, 23, 23, 24, 24, 25, 25, 26, 26, 55, 59, 83, 83, 96, 96, 97, 97, 106, 106, 335, 335, 336, 336, 337, 337, 338, 338, 340, 340], [0.09451, 0.0945, 0.03375, 0.03375, 0.5491, 0.5491, 0.7501, 0.7502, 0.133, 0.133, 0.6079, 0.6079, 0.05413, 0.05413, 0.02449, 0.02449, 0.1457, 0.1457, 0.1705, 0.1705, 0.06891, 0.06891, 0.05681, 0.05681, 0.1566, 0.1566, 0.1042, 0.1042, 0.2074, 0.2074, 0.1276, 0.1276, 0.139, 0.139]): _vg.add([_i], _w, 'REPLACE')
_vg = ob_character.vertex_groups.new(name='palm.01.R')
for _i, _w in zip([24, 24, 66, 66, 67, 67, 78, 78, 82, 82, 83, 83, 84, 84, 90, 90, 286, 286], [0.01938, 0.01938, 0.02895, 0.02895, 0.02018, 0.02017, 0.001913, 0.00191, 0.5935, 0.5936, 0.02515, 0.02514, 0.5226, 0.5226, 0.2338, 0.2338, 0.1329, 0.1329]): _vg.add([_i], _w, 'REPLACE')
_vg = ob_character.vertex_groups.new(name='f_index.01.R')
for _i, _w in zip([30, 30, 31, 31, 37, 37, 74, 74, 75, 75, 78, 78, 79, 79, 82, 82, 84, 84], [0.07504, 0.07504, 0.05961, 0.05962, 0.05055, 0.05056, 0.8835, 0.8835, 0.06072, 0.06071, 0.8523, 0.8523, 0.4536, 0.4536, 0.06122, 0.06123, 0.04399, 0.04399]): _vg.add([_i], _w, 'REPLACE')
_vg = ob_character.vertex_groups.new(name='f_index.02.R')
for _i, _w in zip([30, 30, 36, 36, 37, 37, 42, 42, 43, 43, 48, 48, 49, 49, 75, 75, 76, 76, 77, 77, 79, 79, 80, 80, 81, 81], [0.01098, 0.01099, 0.9282, 0.9282, 0.8956, 0.8956, 0.8995, 0.8995, 0.5377, 0.5377, 0.1056, 0.1056, 0.08085, 0.08087, 0.9327, 0.9327, 0.9488, 0.9487, 0.2882, 0.2882, 0.5404, 0.5404, 0.8837, 0.8837, 0.1552, 0.1552]): _vg.add([_i], _w, 'REPLACE')
_vg = ob_character.vertex_groups.new(name='thumb.01.R')
for _i, _w in zip([23, 23, 24, 24, 25, 25, 82, 82, 83, 83, 84, 84, 90, 90, 91, 91, 96, 96, 147, 201, 286, 286, 338, 338, 340, 340], [0.03174, 0.03174, 0.5954, 0.5954, 0.07444, 0.07444, 0.1322, 0.1322, 0.565, 0.565, 0.05385, 0.05385, 0.4133, 0.4133, 0.05525, 0.05525, 0.029, 0.029, 0.0, 0.0, 0.04283, 0.04283, 0.1293, 0.1293, 0.1248, 0.1248]): _vg.add([_i], _w, 'REPLACE')
_vg = ob_character.vertex_groups.new(name='thumb.02.R')
for _i, _w in zip([24, 24, 82, 82, 83, 83, 84, 84, 85, 85, 86, 86, 87, 87, 88, 88, 90, 90, 91, 91, 92, 92, 93, 93, 95, 95, 286, 286, 338, 338], [0.101, 0.101, 0.06225, 0.06224, 0.113, 0.1129, 0.2361, 0.236, 0.9385, 0.9385, 0.8865, 0.8865, 0.1026, 0.1027, 0.05291, 0.05291, 0.2365, 0.2365, 0.9097, 0.9097, 0.08696, 0.08698, 0.8836, 0.8836, 0.01005, 0.01005, 0.7283, 0.7283, 0.001138, 0.001139]): _vg.add([_i], _w, 'REPLACE')
_vg = ob_character.vertex_groups.new(name='thumb.03.R')
for _i, _w in zip([86, 86, 87, 87, 88, 88, 89, 89, 90, 90, 92, 92, 93, 93, 94, 94, 95, 95, 286, 286], [0.1097, 0.1097, 0.8913, 0.8914, 0.9465, 0.9465, 1.013, 1.013, 0.02217, 0.02217, 0.893, 0.8929, 0.1087, 0.1087, 0.9955, 0.9955, 0.9692, 0.9692, 0.04545, 0.04544]): _vg.add([_i], _w, 'REPLACE')
_vg = ob_character.vertex_groups.new(name='palm.02.R')
for _i, _w in zip([23, 23, 25, 25, 27, 27, 30, 30, 31, 31, 59, 59, 66, 66, 67, 67, 82, 82, 84, 84, 90, 90], [0.002263, 0.00227, 0.06248, 0.06249, 0.03036, 0.03037, 0.02072, 0.02072, 0.02695, 0.02696, 0.07637, 0.07638, 0.7588, 0.7588, 0.8439, 0.8438, 0.1121, 0.1122, 0.0899, 0.08991, 0.03715, 0.03715]): _vg.add([_i], _w, 'REPLACE')
_vg = ob_character.vertex_groups.new(name='f_middle.01.R')
for _i, _w in zip([29, 29, 30, 30, 31, 31, 32, 32, 33, 33, 35, 35, 36, 36, 37, 37, 38, 38, 66, 66, 67, 67, 68, 68, 69, 69, 70, 70, 74, 74, 78, 78], [0.1429, 0.1429, 0.7862, 0.7862, 0.8591, 0.859, 0.7517, 0.7517, 0.0461, 0.04609, 0.4873, 0.4873, 0.03436, 0.03435, 0.01178, 0.01177, 0.1721, 0.1722, 0.02957, 0.02957, 0.02565, 0.02566, 0.8989, 0.8989, 0.8627, 0.8628, 0.06063, 0.06063, 0.05473, 0.05474, 0.07976, 0.07976]): _vg.add([_i], _w, 'REPLACE')
_vg = ob_character.vertex_groups.new(name='f_middle.02.R')
for _i, _w in zip([32, 32, 35, 35, 38, 38, 41, 41, 44, 44, 47, 47, 50, 50, 68, 68, 69, 69, 70, 70, 71, 71, 72, 72, 73, 73], [0.002438, 0.002433, 0.4784, 0.4783, 0.7888, 0.7889, 0.4992, 0.4992, 0.4948, 0.4948, 0.04777, 0.04778, 0.04684, 0.04685, 0.08278, 0.08279, 0.1071, 0.1071, 0.7878, 0.7878, 0.4902, 0.4902, 0.07158, 0.07157, 0.05474, 0.05473]): _vg.add([_i], _w, 'REPLACE')
_vg = ob_character.vertex_groups.new(name='palm.03.R')
for _i, _w in zip([28, 28, 29, 29, 30, 30, 32, 32, 55, 55, 59, 59, 60, 60, 66, 66], [0.05612, 0.05611, 0.6946, 0.6947, 0.05271, 0.05271, 0.05323, 0.05324, 0.08373, 0.08374, 0.7648, 0.7648, 0.01628, 0.01627, 0.08223, 0.08222]): _vg.add([_i], _w, 'REPLACE')
_vg = ob_character.vertex_groups.new(name='f_ring.01.R')
for _i, _w in zip([15, 15, 27, 27, 28, 28, 29, 29, 32, 32, 33, 33, 34, 34, 39, 39, 40, 40, 45, 45, 52, 52, 60, 60, 61, 61, 62, 62, 63, 63], [0.03715, 0.03714, 0.00687, 0.00688, 0.08642, 0.08643, 0.03968, 0.03968, 0.09386, 0.09385, 0.7686, 0.7687, 0.8859, 0.8859, 0.9465, 0.9465, 0.05844, 0.05845, 0.06766, 0.06767, 0.01228, 0.01227, 0.8833, 0.8833, 0.9341, 0.9341, 0.05659, 0.05658, 0.06443, 0.06442]): _vg.add([_i], _w, 'REPLACE')
_vg = ob_character.vertex_groups.new(name='f_ring.02.R')
for _i, _w in zip([39, 39, 40, 40, 45, 45, 46, 46, 51, 51, 60, 60, 61, 61, 62, 62, 63, 63, 64, 64, 65, 65], [0.01463, 0.01462, 0.1344, 0.1344, 0.7923, 0.7923, 0.006233, 0.006246, 0.07209, 0.0721, 0.051, 0.051, 0.01935, 0.01936, 0.8193, 0.8193, 0.8574, 0.8574, 0.07428, 0.07427, 0.08408, 0.08407]): _vg.add([_i], _w, 'REPLACE')
_vg = ob_character.vertex_groups.new(name='palm.04.R')
for _i, _w in zip([10, 10, 11, 11, 12, 12, 13, 13, 14, 14, 15, 15, 22, 22, 25, 25, 26, 26, 27, 27, 28, 28, 29, 29, 32, 32, 33, 33, 34, 34, 55, 55, 56, 56, 59, 59, 67, 67, 96, 96, 97, 97, 106, 106, 335, 335, 336, 336, 340, 340], [0.7749, 0.7749, 0.8404, 0.8404, 0.9133, 0.9133, 0.9406, 0.9406, 0.1958, 0.1958, 0.4674, 0.4674, 0.2139, 0.2139, 0.06366, 0.06367, 0.7847, 0.7847, 0.9011, 0.901, 0.7419, 0.742, 0.06809, 0.0681, 0.0473, 0.04728, 0.1077, 0.1077, 0.01904, 0.01904, 0.8779, 0.8779, 0.006, 0.005995, 0.1099, 0.1099, 0.02515, 0.02516, 0.07813, 0.07813, 0.2612, 0.2612, 0.2801, 0.2801, 0.0596, 0.05959, 0.2082, 0.2082, 0.01537, 0.01537]): _vg.add([_i], _w, 'REPLACE')
_vg = ob_character.vertex_groups.new(name='f_pinky.01.R')
for _i, _w in zip([12, 12, 13, 13, 14, 14, 15, 15, 16, 16, 17, 17, 18, 18, 19, 19, 28, 28, 33, 33, 52, 52, 53, 53, 56, 56, 57, 57], [0.05823, 0.05823, 0.0217, 0.0217, 0.7754, 0.7754, 0.4834, 0.4834, 0.9409, 0.9409, 0.9213, 0.9213, 0.05292, 0.05292, 0.01878, 0.01878, 0.09294, 0.09293, 0.06134, 0.06133, 0.9028, 0.9028, 0.06555, 0.06554, 0.9134, 0.9134, 0.0669, 0.06689]): _vg.add([_i], _w, 'REPLACE')
_vg = ob_character.vertex_groups.new(name='f_pinky.02.R')
for _i, _w in zip([17, 17, 18, 18, 19, 19, 21, 21, 52, 52, 53, 53, 54, 54, 56, 56, 57, 57, 58, 58], [0.005404, 0.005399, 0.09339, 0.09341, 0.4683, 0.4683, 0.03706, 0.03707, 0.04246, 0.04247, 0.8062, 0.8063, 0.08948, 0.08947, 0.02784, 0.02783, 0.7824, 0.7825, 0.09742, 0.09741]): _vg.add([_i], _w, 'REPLACE')
_vg = ob_character.vertex_groups.new(name='thigh.L')
_vg = ob_character.vertex_groups.new(name='shin.L')
for _i, _w in zip([148, 154, 158, 159, 161, 379, 380, 381, 382], [0.0, 0.0, 0.0, 0.0, 0.0, 0.0, 0.0, 0.0, 0.0]): _vg.add([_i], _w, 'REPLACE')
_vg = ob_character.vertex_groups.new(name='foot.L')
for _i, _w in zip([145, 147, 159, 161, 178, 201, 379, 380, 381, 382], [0.0, 0.0, 0.0, 0.0, 0.0, 0.0, 0.0, 0.0, 0.0, 0.0]): _vg.add([_i], _w, 'REPLACE')
_vg = ob_character.vertex_groups.new(name='toe.L')
_vg = ob_character.vertex_groups.new(name='heel.L')
_vg = ob_character.vertex_groups.new(name='heel.02.L')
_vg = ob_character.vertex_groups.new(name='thigh.R')
for _i, _w in zip([170, 171, 172, 173, 174, 175, 179, 180, 181, 182, 183, 184, 187, 188, 189, 190, 191, 195, 196, 197, 198, 199, 203, 204, 205, 206, 207, 208, 209, 210, 217, 218, 219, 220, 221, 222, 223, 226, 227, 228, 229, 230, 231, 234, 235, 236, 237, 238, 239, 245, 247, 248, 249, 250, 251, 252, 254, 255, 258, 262, 265, 269, 279, 280, 281, 282, 284, 285, 341, 342, 343, 344, 345, 346, 347, 348, 349, 350, 351, 352, 353, 354, 355, 356, 357, 358, 359, 360, 363, 367, 368, 383, 384, 385, 387, 388, 389, 390, 391, 392, 393, 394, 395, 396, 397, 398, 462, 463, 464, 465, 466, 467, 469], [0.8021, 0.5759, 0.987, 0.9434, 0.5155, 0.07274, 0.5321, 0.9743, 0.9436, 0.5672, 0.08519, 0.003624, 0.8831, 0.9946, 0.9386, 0.208, 0.03549, 0.9916, 0.9418, 0.4799, 0.06092, 0.0005686, 0.9664, 0.9938, 0.9397, 0.9417, 0.3007, 0.1892, 0.05991, 0.03575, 0.934, 0.7216, 0.9444, 0.9606, 0.6975, 0.08818, 0.04278, 0.6114, 0.9633, 0.954, 0.7509, 0.09849, 0.05167, 0.8545, 0.4836, 0.1133, 0.2664, 0.7298, 0.004392, 0.1031, 0.001662, 0.7551, 0.9398, 0.1153, 0.8798, 0.03026, 0.2367, 0.01618, 0.1292, 0.02236, 0.7591, 0.07752, 0.9864, 0.9497, 0.9722, 0.8327, 0.158, 0.02335, 0.1611, 0.02499, 0.2418, 0.2913, 0.2231, 0.08592, 0.1819, 0.2644, 0.1382, 0.1292, 0.133, 0.1227, 0.1159, 0.1194, 0.1301, 0.1364, 0.1332, 0.1192, 0.1241, 0.1213, 0.009912, 0.04451, 0.03124, 0.1353, 0.1075, 0.02633, 0.1528, 0.2356, 0.1209, 0.2278, 0.1633, 0.2832, 0.207, 0.07711, 0.08381, 0.02349, 0.167, 0.2505, 0.1335, 0.0727, 0.01118, 0.05846, 0.05373, 0.03876, 0.0907]): _vg.add([_i], _w, 'REPLACE')
_vg = ob_character.vertex_groups.new(name='shin.R')
for _i, _w in zip([144, 145, 146, 147, 148, 149, 150, 151, 154, 155, 156, 157, 158, 159, 161, 162, 164, 165, 168, 169, 173, 174, 175, 176, 177, 178, 181, 182, 183, 184, 185, 186, 189, 190, 191, 192, 193, 194, 196, 197, 198, 199, 200, 201, 205, 206, 207, 208, 209, 210, 211, 212, 213, 214, 215, 216, 220, 221, 222, 223, 224, 225, 228, 229, 230, 231, 232, 233, 361, 362, 363, 364, 365, 366, 367, 368, 373, 374, 375, 376, 377, 378, 379, 380, 381, 382, 446, 447, 448, 449], [0.05319, 0.04879, 0.03136, 0.04959, 0.0, 0.03469, 0.0, 0.08184, 0.0, 0.0, 0.0, 0.0, 0.0, 0.0, 0.0, 0.0, 0.0, 0.01399, 0.0, 0.02717, 0.05624, 0.4844, 0.9267, 0.9705, 0.9048, 0.1983, 0.0553, 0.4325, 0.9143, 0.9684, 0.9146, 0.2007, 0.06133, 0.7919, 0.9569, 0.9875, 0.9459, 0.5551, 0.05803, 0.52, 0.9386, 0.9728, 0.9362, 0.2125, 0.05912, 0.05825, 0.699, 0.8107, 0.9396, 0.9567, 0.9799, 0.9879, 0.9564, 0.9435, 0.5647, 0.5781, 0.02479, 0.302, 0.9114, 0.9523, 0.9524, 0.4241, 0.03828, 0.2486, 0.901, 0.9462, 0.959, 0.2399, 0.9657, 0.9748, 0.962, 0.9833, 0.9873, 0.9768, 0.9502, 0.958, 0.0, 0.0, 0.0, 0.0, 0.0, 0.0, 0.0, 0.0, 0.0, 0.0, 0.0335, 0.008748, 0.03243, 0.009373]): _vg.add([_i], _w, 'REPLACE')
_vg = ob_character.vertex_groups.new(name='foot.R')
for _i, _w in zip([144, 145, 146, 147, 148, 149, 150, 151, 152, 153, 154, 155, 156, 157, 158, 159, 160, 161, 162, 163, 164, 165, 166, 167, 168, 169, 177, 178, 185, 186, 193, 194, 200, 201, 213, 214, 215, 216, 224, 225, 232, 233, 373, 374, 375, 376, 377, 378, 379, 380, 381, 382, 446, 447, 448, 449], [0.9221, 0.9313, 0.5182, 0.9264, 0.4886, 0.4809, 0.539, 0.9357, 0.1014, 0.07664, 0.855, 0.9616, 0.6393, 0.9524, 0.8114, 0.5234, 0.05398, 0.6352, 0.6762, 0.01551, 0.4544, 1.01, 0.8458, 0.8126, 1.0, 0.6008, 0.09462, 0.7926, 0.0848, 0.7981, 0.05427, 0.4448, 0.0638, 0.7916, 0.03828, 0.05679, 0.4356, 0.4168, 0.04529, 0.5767, 0.03174, 0.7653, 0.6857, 0.7177, 0.806, 0.6957, 0.8625, 0.8432, 0.5871, 1.0, 0.9967, 0.6295, 0.5315, 0.4582, 0.5145, 0.4293]): _vg.add([_i], _w, 'REPLACE')
_vg = ob_character.vertex_groups.new(name='toe.R')
for _i, _w in zip([152, 153, 160, 163, 166, 167, 369, 370, 371, 372, 377, 378, 446, 447, 448, 449], [0.9016, 0.6882, 0.9463, 0.8596, 0.1404, 0.1717, 0.9777, 0.9814, 0.9807, 0.9855, 0.0, 0.03406, 0.4508, 0.004396, 0.2407, 0.08197]): _vg.add([_i], _w, 'REPLACE')
_vg = ob_character.vertex_groups.new(name='heel.R')
for _i, _w in zip([144, 146, 147, 148, 149, 150, 151, 154, 156, 158, 159, 161, 162, 164, 165, 168, 169, 178, 193, 194, 201, 213, 214, 215, 216, 224, 225, 233, 373, 374, 375, 376, 379, 380, 381, 382], [0.01489, 0.8578, 0.07328, 0.8823, 0.9066, 0.8172, 0.03073, 0.9243, 0.8506, 0.908, 0.9705, 0.9477, 0.8376, 0.9255, 0.04828, 0.0654, 0.8579, 0.01016, 0.05379, 0.7204, 0.08168, 0.05471, 0.06814, 0.7538, 0.7624, 0.0436, 0.7045, 0.09263, 0.454, 0.4188, 0.4621, 0.4253, 0.9567, 0.9618, 0.9842, 0.9748]): _vg.add([_i], _w, 'REPLACE')
_vg = ob_character.vertex_groups.new(name='heel.02.R')
for _i, _w in zip([144, 147, 151, 154, 155, 156, 157, 158, 159, 161, 162, 164, 165, 167, 168, 169, 178, 201, 233, 373, 374, 375, 376, 377, 378, 380, 446, 447, 448, 449], [0.07731, 0.1228, 0.1012, 0.06733, 0.9474, 0.1277, 0.9618, 0.08898, 0.004923, 0.04411, 0.1532, 0.0435, 0.6812, 0.1877, 0.6929, 0.08281, 0.002583, 0.03769, 0.01425, 0.5344, 0.5712, 0.5074, 0.5447, 0.9798, 0.9893, 0.008245, 0.4737, 0.4899, 0.4809, 0.4947]): _vg.add([_i], _w, 'REPLACE')
_vg = ob_character.vertex_groups.new(name='f_index.03.L')
_vg = ob_character.vertex_groups.new(name='f_middle.03.L')
_vg = ob_character.vertex_groups.new(name='f_ring.03.L')
_vg = ob_character.vertex_groups.new(name='palm.04.L')
_vg = ob_character.vertex_groups.new(name='f_pinky.03.L')
_vg = ob_character.vertex_groups.new(name='hand.R')
_vg = ob_character.vertex_groups.new(name='palm.01.R')
_vg = ob_character.vertex_groups.new(name='f_index.01.R')
_vg = ob_character.vertex_groups.new(name='f_index.02.R')
_vg = ob_character.vertex_groups.new(name='f_index.03.R')
for _i, _w in zip([42, 43, 48, 49, 76, 77, 80, 81], [0.0959, 0.4584, 0.8937, 0.9184, 0.04157, 0.7095, 0.09206, 0.842]): _vg.add([_i], _w, 'REPLACE')
_vg = ob_character.vertex_groups.new(name='thumb.01.R')
_vg = ob_character.vertex_groups.new(name='thumb.02.R')
_vg = ob_character.vertex_groups.new(name='thumb.03.R')
_vg = ob_character.vertex_groups.new(name='palm.02.R')
_vg = ob_character.vertex_groups.new(name='f_middle.01.R')
_vg = ob_character.vertex_groups.new(name='f_middle.02.R')
_vg = ob_character.vertex_groups.new(name='f_middle.03.R')
for _i, _w in zip([38, 41, 44, 47, 50, 70, 71, 72, 73], [0.006889, 0.4769, 0.4975, 0.9487, 0.9503, 0.1509, 0.4847, 0.9232, 0.9424]): _vg.add([_i], _w, 'REPLACE')
_vg = ob_character.vertex_groups.new(name='palm.03.R')
_vg = ob_character.vertex_groups.new(name='f_ring.01.R')
_vg = ob_character.vertex_groups.new(name='f_ring.02.R')
_vg = ob_character.vertex_groups.new(name='f_ring.03.R')
for _i, _w in zip([34, 40, 45, 46, 51, 62, 63, 64, 65], [0.04642, 0.8042, 0.1389, 0.9658, 0.9212, 0.1209, 0.07625, 0.9197, 0.9092]): _vg.add([_i], _w, 'REPLACE')
_vg = ob_character.vertex_groups.new(name='palm.04.R')
_vg = ob_character.vertex_groups.new(name='f_pinky.01.R')
_vg = ob_character.vertex_groups.new(name='f_pinky.02.R')
_vg = ob_character.vertex_groups.new(name='f_pinky.03.R')
for _i, _w in zip([16, 17, 18, 19, 20, 21, 53, 54, 57, 58], [0.02457, 0.006733, 0.8528, 0.4964, 0.9757, 0.9527, 0.1254, 0.9028, 0.1481, 0.8936]): _vg.add([_i], _w, 'REPLACE')
_m = ob_character.modifiers.new('Reflexión', 'MIRROR')
_m.use_clip = True
_m = ob_character.modifiers.new('Esqueleto', 'ARMATURE')
_m = ob_character.modifiers.new('Esqueleto.001', 'ARMATURE')
_m.object = ob_metarig

# ---- collection membership
col_collection_1.objects.link(ob_metarig)
col_collection_1.objects.link(ob_character)

# ---- scene / render settings (as saved in the file)
scene.frame_start = 1; scene.frame_end = 250; scene.frame_set(1)
scene.render.engine = 'BLENDER_EEVEE_NEXT'
scene.render.resolution_percentage = 50
scene.render.dither_intensity = 0.0
scene.cycles.use_denoising = False
scene.cycles.samples = 10
scene.cycles.sampling_pattern = 'TABULATED_SOBOL'
scene.cycles.light_sampling_threshold = 0.0
scene.cycles.use_adaptive_sampling = False
scene.cycles.use_light_tree = False
scene.cycles.blur_glossy = 0.0
scene.cycles.pixel_filter_type = 'GAUSSIAN'
scene.cycles.sample_clamp_indirect = 0.0
scene.view_settings.view_transform = 'Standard'
bpy.context.view_layer.update()

# ---- added for rendering (the .blend has no active camera and no usable light): camera, sun
cam_auto = bpy.data.cameras.new('AutoCamera')
cam_auto.lens = 50.0
cam_auto.sensor_width = 36.0
cam_auto.clip_end = 1000.0
ob_auto_camera = bpy.data.objects.new('AutoCamera', cam_auto)
scene.collection.objects.link(ob_auto_camera)
ob_auto_camera.location = (2.66339, -3.2884, 3.20898)
ob_auto_camera.rotation_euler = (1.09748, -7.21219e-08, 0.694738)
scene.camera = ob_auto_camera
light_auto_sun = bpy.data.lights.new('AutoSun', 'SUN')
light_auto_sun.energy = 3.0
light_auto_sun.angle = 0.0523599
ob_auto_sun = bpy.data.objects.new('AutoSun', light_auto_sun)
scene.collection.objects.link(ob_auto_sun)
ob_auto_sun.rotation_euler = (0.872665, 0.174533, 0.523599)
bpy.context.view_layer.update()

